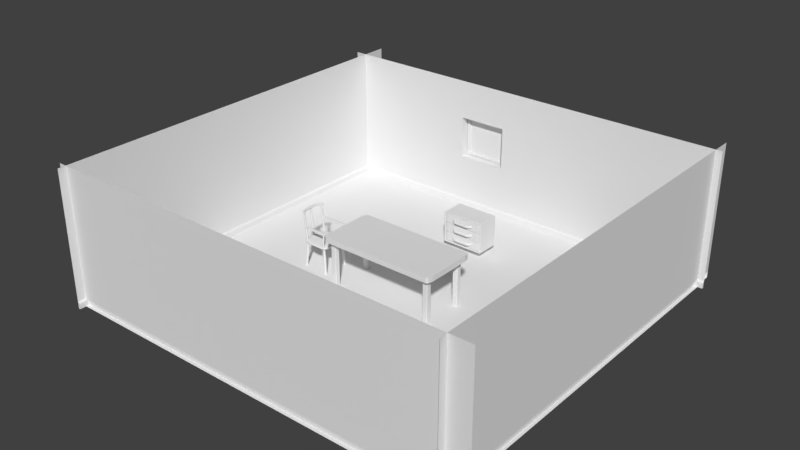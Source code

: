 # Source: TheRoom.blend  (saved by Blender 2.78.0; exported with 4.5.12 LTS)
import bpy
from mathutils import Matrix  # noqa: F401  (used for matrix-valued properties, if any)

bpy.ops.wm.read_factory_settings(use_empty=True)
scene = bpy.context.scene
scene.name = 'Scene'

# ---- collections
col_collection_1 = bpy.data.collections.new('Collection 1'); scene.collection.children.link(col_collection_1)
col_collection_10 = bpy.data.collections.new('Collection 10'); scene.collection.children.link(col_collection_10)

# ---- world
world_world = bpy.data.worlds.new('World'); scene.world = world_world
world_world.color = (0.05088, 0.05088, 0.05088)
world_world.use_sun_shadow = False
world_world.sun_shadow_jitter_overblur = 0.0
world_world.cycles.sampling_method = 'MANUAL'

# ---- meshes
me_cube_008 = bpy.data.meshes.new('Cube.008')
me_cube_008.from_pydata([(-2.389, 0.001136, -0.9838), (-2.389, 0.001136, 1.016), (2.389, 0.001135, -0.9838), (2.389, 0.001135, 1.016), (-2.389, 0.001136, -0.8859), (2.389, 0.001135, -0.8859), (-2.389, -0.006178, -0.8862), (-2.389, -0.02034, -0.9838), (2.389, -0.02034, -0.9838), (2.389, -0.00618, -0.8862), (-2.389, 0.001136, -0.9056), (-2.389, 0.001136, -0.9301), (-2.389, 0.001136, -0.9546), (2.389, 0.001135, -0.9056), (2.389, 0.001135, -0.9301), (2.389, 0.001135, -0.9546), (-2.389, -0.01545, -0.8947), (-2.389, -0.02034, -0.9089), (-2.389, -0.02034, -0.9546), (2.389, -0.01545, -0.8947), (2.389, -0.02034, -0.9089), (2.389, -0.02034, -0.9546)], [], [(4, 5, 3, 1), (12, 0, 7, 18), (16, 19, 9, 6), (13, 5, 9, 19), (0, 2, 8, 7), (5, 4, 6, 9), (2, 15, 21, 8), (15, 14, 20, 21), (14, 13, 19, 20), (7, 8, 21, 18), (18, 21, 20, 17), (17, 20, 19, 16), (4, 10, 16, 6), (10, 11, 17, 16), (11, 12, 18, 17)])
me_cube_008.use_remesh_preserve_volume = False
me_cube_008.use_remesh_preserve_attributes = False
me_cube_008.use_mirror_vertex_groups = False
me_cube_008.update()
me_cube_007 = bpy.data.meshes.new('Cube.007')
me_cube_007.from_pydata([(-1.047, 0.001141, -0.9833), (-1.047, 0.001141, 1.017), (1.0, 0.001141, -0.9833), (1.0, 0.001141, 1.017), (-1.047, 0.001141, -0.8853), (1.0, 0.001141, -0.8853), (-1.047, -0.006174, -0.8857), (-1.047, -0.02034, -0.9833), (1.0, -0.02034, -0.9833), (1.0, -0.006174, -0.8857), (-1.047, 0.001141, -0.9051), (-1.047, 0.001141, -0.9296), (-1.047, 0.001141, -0.9541), (1.0, 0.001141, -0.9051), (1.0, 0.001141, -0.9296), (1.0, 0.001141, -0.9541), (-1.047, -0.01544, -0.8942), (-1.047, -0.02034, -0.9084), (-1.047, -0.02034, -0.9541), (1.0, -0.01544, -0.8942), (1.0, -0.02034, -0.9084), (1.0, -0.02034, -0.9541)], [], [(4, 5, 3, 1), (12, 0, 7, 18), (16, 19, 9, 6), (13, 5, 9, 19), (0, 2, 8, 7), (5, 4, 6, 9), (2, 15, 21, 8), (15, 14, 20, 21), (14, 13, 19, 20), (7, 8, 21, 18), (18, 21, 20, 17), (17, 20, 19, 16), (4, 10, 16, 6), (10, 11, 17, 16), (11, 12, 18, 17)])
me_cube_007.use_remesh_preserve_volume = False
me_cube_007.use_remesh_preserve_attributes = False
me_cube_007.use_mirror_vertex_groups = False
me_cube_007.update()
me_cube_006 = bpy.data.meshes.new('Cube.006')
me_cube_006.from_pydata([(-2.123, 0.001137, -0.9837), (-2.123, 0.001137, 1.016), (2.123, 0.001136, -0.9837), (2.123, 0.001136, 1.016), (-2.123, 0.001137, -0.8858), (2.123, 0.001136, -0.8858), (-2.123, -0.006178, -0.8862), (-2.123, -0.02034, -0.9837), (2.123, -0.02034, -0.9837), (2.123, -0.006179, -0.8862), (-2.123, 0.001137, -0.9056), (-2.123, 0.001137, -0.9301), (-2.123, 0.001137, -0.9545), (2.123, 0.001136, -0.9056), (2.123, 0.001136, -0.9301), (2.123, 0.001136, -0.9545), (-2.123, -0.01545, -0.8947), (-2.123, -0.02034, -0.9089), (-2.123, -0.02034, -0.9545), (2.123, -0.01545, -0.8947), (2.123, -0.02034, -0.9089), (2.123, -0.02034, -0.9545)], [], [(4, 5, 3, 1), (12, 0, 7, 18), (16, 19, 9, 6), (13, 5, 9, 19), (0, 2, 8, 7), (5, 4, 6, 9), (2, 15, 21, 8), (15, 14, 20, 21), (14, 13, 19, 20), (7, 8, 21, 18), (18, 21, 20, 17), (17, 20, 19, 16), (4, 10, 16, 6), (10, 11, 17, 16), (11, 12, 18, 17)])
me_cube_006.use_remesh_preserve_volume = False
me_cube_006.use_remesh_preserve_attributes = False
me_cube_006.use_mirror_vertex_groups = False
me_cube_006.update()
me_cube_004 = bpy.data.meshes.new('Cube.004')
me_cube_004.from_pydata([(-1.799, -0.02637, -0.6457), (-1.799, -0.02637, 1.354), (2.33, -0.02637, -0.6457), (2.33, -0.02637, 1.354), (-1.799, -0.02637, -0.5478), (2.33, -0.02637, -0.5478), (-1.799, -0.03368, -0.5482), (-1.799, -0.04785, -0.6457), (2.33, -0.04785, -0.6457), (2.33, -0.03368, -0.5482), (-1.799, -0.02637, -0.5676), (-1.799, -0.02637, -0.592), (-1.799, -0.02637, -0.6165), (2.33, -0.02637, -0.5676), (2.33, -0.02637, -0.592), (2.33, -0.02637, -0.6165), (-1.799, -0.04295, -0.5566), (-1.799, -0.04785, -0.5709), (-1.799, -0.04785, -0.6165), (2.33, -0.04295, -0.5566), (2.33, -0.04785, -0.5709), (2.33, -0.04785, -0.6165), (-1.799, -0.02637, 0.7752), (-1.799, -0.02637, 0.1411), (2.33, -0.02637, 0.7752), (2.33, -0.02637, 0.1411), (0.08546, -0.02637, -0.6457), (-0.3993, -0.02637, -0.6457), (-0.3993, -0.02637, 1.354), (0.08546, -0.02637, 1.354), (0.08546, -0.02637, -0.5478), (-0.3993, -0.02637, -0.5478), (0.08546, -0.04785, -0.6457), (-0.3993, -0.04785, -0.6457), (0.08546, -0.03368, -0.5482), (-0.3993, -0.03368, -0.5482), (0.08546, -0.04785, -0.6165), (-0.3993, -0.04785, -0.6165), (0.08546, -0.04785, -0.5709), (-0.3993, -0.04785, -0.5709), (0.08546, -0.04295, -0.5566), (-0.3993, -0.04295, -0.5566), (0.08546, -0.02637, 0.1411), (-0.3993, -0.02637, 0.1411), (0.08546, -0.02637, 0.7752), (-0.3993, -0.02637, 0.7752), (0.08546, -0.02637, 0.1411), (-0.3993, -0.02637, 0.1411), (0.08546, -0.02637, 0.7752), (-0.3993, -0.02637, 0.7752), (0.08546, 0.09022, 0.1411), (-0.3993, 0.09022, 0.1411), (0.08546, 0.09022, 0.7752), (-0.3993, 0.09022, 0.7752), (0.0786, 0.09022, 0.1501), (-0.3924, 0.09022, 0.1501), (0.0786, 0.09022, 0.7662), (-0.3924, 0.09022, 0.7662), (0.0786, 0.07364, 0.1501), (-0.3924, 0.07364, 0.1501), (0.0786, 0.07364, 0.7662), (-0.3924, 0.07364, 0.7662), (0.04832, 0.07364, 0.1897), (-0.3621, 0.07364, 0.1897), (0.04832, 0.07364, 0.7266), (-0.3621, 0.07364, 0.7266), (0.04832, 0.09022, 0.1897), (-0.3621, 0.09022, 0.1897), (0.04832, 0.09022, 0.7266), (-0.3621, 0.09022, 0.7266)], [], [(44, 24, 3, 29), (12, 0, 7, 18), (40, 19, 9, 34), (13, 5, 9, 19), (26, 2, 8, 32), (31, 4, 6, 35), (2, 15, 21, 8), (15, 14, 20, 21), (14, 13, 19, 20), (32, 8, 21, 36), (36, 21, 20, 38), (38, 20, 19, 40), (4, 10, 16, 6), (10, 11, 17, 16), (11, 12, 18, 17), (30, 5, 25, 42), (42, 25, 24, 44), (23, 43, 45, 22), (43, 42, 46, 47), (4, 31, 43, 23), (31, 30, 42, 43), (17, 39, 41, 16), (39, 38, 40, 41), (18, 37, 39, 17), (37, 36, 38, 39), (7, 33, 37, 18), (33, 32, 36, 37), (5, 30, 34, 9), (30, 31, 35, 34), (0, 27, 33, 7), (27, 26, 32, 33), (16, 41, 35, 6), (41, 40, 34, 35), (22, 45, 28, 1), (45, 44, 29, 28), (48, 49, 53, 52), (45, 43, 47, 49), (42, 44, 48, 46), (44, 45, 49, 48), (53, 51, 55, 57), (49, 47, 51, 53), (47, 46, 50, 51), (46, 48, 52, 50), (54, 56, 60, 58), (51, 50, 54, 55), (50, 52, 56, 54), (52, 53, 57, 56), (61, 59, 63, 65), (56, 57, 61, 60), (57, 55, 59, 61), (55, 54, 58, 59), (65, 63, 67, 69), (59, 58, 62, 63), (58, 60, 64, 62), (60, 61, 65, 64), (67, 66, 68, 69), (63, 62, 66, 67), (62, 64, 68, 66), (64, 65, 69, 68)])
me_cube_004.use_remesh_preserve_volume = False
me_cube_004.use_remesh_preserve_attributes = False
me_cube_004.use_mirror_vertex_groups = False
me_cube_004.update()
me_cube_001 = bpy.data.meshes.new('Cube.001')
me_cube_001.from_pydata([(-1.141, -1.103, 0.0), (-1.141, 1.103, 0.0), (1.141, -1.103, 0.0), (1.141, 1.103, 0.0)], [], [(1, 0, 2, 3)])
me_cube_001.use_remesh_preserve_volume = False
me_cube_001.use_remesh_preserve_attributes = False
me_cube_001.use_mirror_vertex_groups = False
me_cube_001.update()
me_cylinder_008 = bpy.data.meshes.new('Cylinder.008')
me_cylinder_008.from_pydata([(-4.531, -9.588, -18.25), (-2.833, -8.509, 3.453), (-4.36, -9.605, -18.28), (-2.657, -8.525, 3.441), (-4.196, -9.656, -18.3), (-2.488, -8.576, 3.43), (-4.044, -9.738, -18.33), (-2.331, -8.659, 3.422), (-3.91, -9.848, -18.34), (-2.194, -8.77, 3.416), (-3.8, -9.982, -18.35), (-2.081, -8.906, 3.414), (-3.718, -10.13, -18.36), (-1.997, -9.062, 3.415), (-3.667, -10.3, -18.36), (-1.944, -9.231, 3.419), (-3.649, -10.47, -18.35), (-1.925, -9.407, 3.426), (-3.664, -10.65, -18.34), (-1.941, -9.583, 3.436), (-3.713, -10.81, -18.33), (-1.991, -9.752, 3.448), (-3.792, -10.97, -18.31), (-2.073, -9.908, 3.463), (-3.9, -11.1, -18.28), (-2.183, -10.05, 3.478), (-4.032, -11.21, -18.25), (-2.319, -10.16, 3.494), (-4.182, -11.29, -18.22), (-2.474, -10.24, 3.51), (-4.346, -11.34, -18.19), (-2.642, -10.29, 3.526), (-4.516, -11.36, -18.17), (-2.818, -10.31, 3.541), (-4.687, -11.34, -18.14), (-2.993, -10.3, 3.554), (-4.851, -11.29, -18.11), (-3.163, -10.25, 3.564), (-5.003, -11.21, -18.09), (-3.319, -10.16, 3.573), (-5.137, -11.1, -18.07), (-3.456, -10.05, 3.578), (-5.247, -10.97, -18.06), (-3.569, -9.915, 3.58), (-5.329, -10.81, -18.06), (-3.654, -9.76, 3.579), (-5.38, -10.65, -18.06), (-3.706, -9.591, 3.575), (-5.398, -10.47, -18.06), (-3.725, -9.415, 3.568), (-5.383, -10.3, -18.07), (-3.709, -9.239, 3.558), (-5.335, -10.14, -18.09), (-3.66, -9.069, 3.546), (-5.255, -9.982, -18.11), (-3.578, -8.913, 3.532), (-5.147, -9.848, -18.14), (-3.467, -8.776, 3.516), (-5.016, -9.738, -18.16), (-3.331, -8.663, 3.5), (-4.865, -9.656, -18.19), (-3.177, -8.579, 3.484), (-4.702, -9.605, -18.22), (-3.008, -8.527, 3.468), (-4.085, -9.191, -12.54), (-3.661, -8.852, -7.122), (-3.236, -8.696, -1.69), (-3.047, -8.714, -1.704), (-3.451, -8.871, -7.138), (-3.89, -9.21, -12.56), (-2.866, -8.768, -1.716), (-3.249, -8.932, -7.15), (-3.701, -9.266, -12.57), (-2.698, -8.857, -1.725), (-3.062, -9.03, -7.16), (-3.527, -9.358, -12.58), (-2.551, -8.976, -1.73), (-2.899, -9.164, -7.166), (-3.375, -9.482, -12.59), (-2.43, -9.122, -1.733), (-2.763, -9.326, -7.169), (-3.249, -9.633, -12.59), (-2.34, -9.289, -1.731), (-2.663, -9.512, -7.168), (-3.155, -9.806, -12.59), (-2.283, -9.47, -1.727), (-2.6, -9.714, -7.163), (-3.096, -9.994, -12.58), (-2.263, -9.658, -1.719), (-2.577, -9.923, -7.154), (-3.076, -10.19, -12.57), (-2.28, -9.847, -1.709), (-2.596, -10.13, -7.143), (-3.093, -10.39, -12.56), (-2.333, -10.03, -1.696), (-2.656, -10.34, -7.128), (-3.149, -10.57, -12.55), (-2.421, -10.2, -1.681), (-2.753, -10.52, -7.111), (-3.24, -10.75, -12.53), (-2.54, -10.34, -1.664), (-2.886, -10.69, -7.093), (-3.363, -10.9, -12.52), (-2.685, -10.46, -1.647), (-3.047, -10.82, -7.074), (-3.513, -11.03, -12.5), (-2.851, -10.55, -1.63), (-3.232, -10.92, -7.054), (-3.686, -11.12, -12.48), (-3.031, -10.61, -1.613), (-3.434, -10.98, -7.035), (-3.873, -11.18, -12.46), (-3.219, -10.63, -1.597), (-3.643, -11.01, -7.018), (-4.068, -11.2, -12.45), (-3.408, -10.61, -1.583), (-3.853, -10.99, -7.003), (-4.264, -11.18, -12.43), (-3.589, -10.56, -1.572), (-4.055, -10.93, -6.99), (-4.452, -11.12, -12.42), (-3.756, -10.47, -1.563), (-4.242, -10.83, -6.98), (-4.626, -11.03, -12.41), (-3.904, -10.35, -1.557), (-4.406, -10.69, -6.974), (-4.779, -10.91, -12.41), (-4.025, -10.2, -1.555), (-4.541, -10.53, -6.971), (-4.904, -10.76, -12.4), (-4.115, -10.04, -1.556), (-4.641, -10.34, -6.972), (-4.998, -10.58, -12.41), (-4.172, -9.855, -1.56), (-4.704, -10.14, -6.977), (-5.057, -10.39, -12.41), (-4.192, -9.667, -1.568), (-4.727, -9.933, -6.986), (-5.078, -10.2, -12.42), (-4.175, -9.478, -1.579), (-4.708, -9.723, -6.997), (-5.06, -10.0, -12.43), (-4.122, -9.297, -1.592), (-4.648, -9.521, -7.012), (-5.005, -9.815, -12.44), (-4.034, -9.129, -1.607), (-4.551, -9.334, -7.029), (-4.914, -9.641, -12.46), (-3.915, -8.982, -1.623), (-4.418, -9.171, -7.047), (-4.79, -9.488, -12.48), (-3.77, -8.862, -1.64), (-4.257, -9.036, -7.066), (-4.64, -9.363, -12.49), (-3.604, -8.772, -1.658), (-4.072, -8.936, -7.086), (-4.468, -9.269, -12.51), (-3.424, -8.716, -1.675), (-3.871, -8.873, -7.105), (-4.28, -9.211, -12.53)], [], [(66, 1, 3, 67), (67, 3, 5, 70), (70, 5, 7, 73), (73, 7, 9, 76), (76, 9, 11, 79), (79, 11, 13, 82), (82, 13, 15, 85), (85, 15, 17, 88), (88, 17, 19, 91), (91, 19, 21, 94), (94, 21, 23, 97), (97, 23, 25, 100), (100, 25, 27, 103), (103, 27, 29, 106), (106, 29, 31, 109), (109, 31, 33, 112), (112, 33, 35, 115), (115, 35, 37, 118), (118, 37, 39, 121), (121, 39, 41, 124), (124, 41, 43, 127), (127, 43, 45, 130), (130, 45, 47, 133), (133, 47, 49, 136), (136, 49, 51, 139), (139, 51, 53, 142), (142, 53, 55, 145), (145, 55, 57, 148), (148, 57, 59, 151), (151, 59, 61, 154), (3, 1, 63, 61, 59, 57, 55, 53, 51, 49, 47, 45, 43, 41, 39, 37, 35, 33, 31, 29, 27, 25, 23, 21, 19, 17, 15, 13, 11, 9, 7, 5), (154, 61, 63, 157), (157, 63, 1, 66), (0, 2, 4, 6, 8, 10, 12, 14, 16, 18, 20, 22, 24, 26, 28, 30, 32, 34, 36, 38, 40, 42, 44, 46, 48, 50, 52, 54, 56, 58, 60, 62), (62, 159, 64, 0), (159, 158, 65, 64), (158, 157, 66, 65), (60, 156, 159, 62), (156, 155, 158, 159), (155, 154, 157, 158), (58, 153, 156, 60), (153, 152, 155, 156), (152, 151, 154, 155), (56, 150, 153, 58), (150, 149, 152, 153), (149, 148, 151, 152), (54, 147, 150, 56), (147, 146, 149, 150), (146, 145, 148, 149), (52, 144, 147, 54), (144, 143, 146, 147), (143, 142, 145, 146), (50, 141, 144, 52), (141, 140, 143, 144), (140, 139, 142, 143), (48, 138, 141, 50), (138, 137, 140, 141), (137, 136, 139, 140), (46, 135, 138, 48), (135, 134, 137, 138), (134, 133, 136, 137), (44, 132, 135, 46), (132, 131, 134, 135), (131, 130, 133, 134), (42, 129, 132, 44), (129, 128, 131, 132), (128, 127, 130, 131), (40, 126, 129, 42), (126, 125, 128, 129), (125, 124, 127, 128), (38, 123, 126, 40), (123, 122, 125, 126), (122, 121, 124, 125), (36, 120, 123, 38), (120, 119, 122, 123), (119, 118, 121, 122), (34, 117, 120, 36), (117, 116, 119, 120), (116, 115, 118, 119), (32, 114, 117, 34), (114, 113, 116, 117), (113, 112, 115, 116), (30, 111, 114, 32), (111, 110, 113, 114), (110, 109, 112, 113), (28, 108, 111, 30), (108, 107, 110, 111), (107, 106, 109, 110), (26, 105, 108, 28), (105, 104, 107, 108), (104, 103, 106, 107), (24, 102, 105, 26), (102, 101, 104, 105), (101, 100, 103, 104), (22, 99, 102, 24), (99, 98, 101, 102), (98, 97, 100, 101), (20, 96, 99, 22), (96, 95, 98, 99), (95, 94, 97, 98), (18, 93, 96, 20), (93, 92, 95, 96), (92, 91, 94, 95), (16, 90, 93, 18), (90, 89, 92, 93), (89, 88, 91, 92), (14, 87, 90, 16), (87, 86, 89, 90), (86, 85, 88, 89), (12, 84, 87, 14), (84, 83, 86, 87), (83, 82, 85, 86), (10, 81, 84, 12), (81, 80, 83, 84), (80, 79, 82, 83), (8, 78, 81, 10), (78, 77, 80, 81), (77, 76, 79, 80), (6, 75, 78, 8), (75, 74, 77, 78), (74, 73, 76, 77), (4, 72, 75, 6), (72, 71, 74, 75), (71, 70, 73, 74), (2, 69, 72, 4), (69, 68, 71, 72), (68, 67, 70, 71), (0, 64, 69, 2), (64, 65, 68, 69), (65, 66, 67, 68)])
me_cylinder_008.use_remesh_preserve_volume = False
me_cylinder_008.use_remesh_preserve_attributes = False
me_cylinder_008.use_mirror_vertex_groups = False
me_cylinder_008.update()
me_cylinder_007 = bpy.data.meshes.new('Cylinder.007')
me_cylinder_007.from_pydata([(-5.229, -7.907, -18.26), (-3.527, -6.842, 3.444), (-5.056, -7.924, -18.26), (-3.351, -6.86, 3.431), (-4.89, -7.974, -18.26), (-3.182, -6.912, 3.42), (-4.737, -8.056, -18.25), (-3.027, -6.996, 3.412), (-4.602, -8.166, -18.24), (-2.89, -7.109, 3.407), (-4.492, -8.3, -18.24), (-2.778, -7.246, 3.404), (-4.41, -8.453, -18.23), (-2.695, -7.402, 3.405), (-4.36, -8.619, -18.22), (-2.644, -7.571, 3.41), (-4.343, -8.792, -18.21), (-2.627, -7.747, 3.417), (-4.36, -8.965, -18.2), (-2.644, -7.923, 3.427), (-4.41, -9.131, -18.2), (-2.695, -8.092, 3.439), (-4.492, -9.284, -18.19), (-2.778, -8.248, 3.453), (-4.602, -9.419, -18.18), (-2.89, -8.384, 3.468), (-4.737, -9.529, -18.18), (-3.027, -8.495, 3.484), (-4.89, -9.611, -18.18), (-3.182, -8.578, 3.501), (-5.056, -9.661, -18.18), (-3.351, -8.629, 3.516), (-5.229, -9.678, -18.18), (-3.527, -8.646, 3.531), (-5.402, -9.661, -18.18), (-3.702, -8.628, 3.544), (-5.569, -9.611, -18.18), (-3.871, -8.576, 3.554), (-5.722, -9.529, -18.19), (-4.027, -8.492, 3.563), (-5.857, -9.419, -18.19), (-4.163, -8.379, 3.568), (-5.967, -9.285, -18.2), (-4.275, -8.242, 3.57), (-6.049, -9.132, -18.21), (-4.358, -8.086, 3.569), (-6.099, -8.966, -18.22), (-4.409, -7.916, 3.565), (-6.116, -8.793, -18.22), (-4.427, -7.74, 3.558), (-6.099, -8.62, -18.23), (-4.409, -7.565, 3.548), (-6.049, -8.454, -18.24), (-4.358, -7.396, 3.536), (-5.967, -8.301, -18.25), (-4.275, -7.24, 3.522), (-5.857, -8.166, -18.25), (-4.163, -7.104, 3.506), (-5.722, -8.056, -18.26), (-4.027, -6.992, 3.49), (-5.569, -7.974, -18.26), (-3.871, -6.909, 3.474), (-5.402, -7.924, -18.26), (-3.702, -6.859, 3.458), (-4.781, -7.513, -12.55), (-4.356, -7.178, -7.132), (-3.93, -7.026, -1.7), (-3.742, -7.045, -1.714), (-4.146, -7.199, -7.147), (-4.586, -7.533, -12.57), (-3.561, -7.101, -1.726), (-3.944, -7.261, -7.16), (-4.398, -7.591, -12.58), (-3.394, -7.191, -1.734), (-3.759, -7.361, -7.17), (-4.225, -7.685, -12.59), (-3.248, -7.312, -1.74), (-3.596, -7.496, -7.176), (-4.073, -7.81, -12.6), (-3.128, -7.458, -1.742), (-3.462, -7.659, -7.179), (-3.949, -7.962, -12.6), (-3.039, -7.626, -1.741), (-3.363, -7.846, -7.178), (-3.856, -8.136, -12.6), (-2.984, -7.807, -1.737), (-3.302, -8.048, -7.173), (-3.799, -8.325, -12.59), (-2.965, -7.996, -1.729), (-3.281, -8.258, -7.164), (-3.78, -8.52, -12.58), (-2.984, -8.184, -1.719), (-3.302, -8.468, -7.152), (-3.799, -8.716, -12.57), (-3.039, -8.365, -1.705), (-3.363, -8.67, -7.138), (-3.856, -8.904, -12.56), (-3.128, -8.532, -1.69), (-3.462, -8.856, -7.121), (-3.949, -9.077, -12.54), (-3.248, -8.678, -1.674), (-3.596, -9.019, -7.103), (-4.073, -9.228, -12.53), (-3.394, -8.798, -1.657), (-3.759, -9.152, -7.084), (-4.225, -9.353, -12.51), (-3.561, -8.886, -1.639), (-3.944, -9.251, -7.064), (-4.398, -9.445, -12.49), (-3.742, -8.941, -1.623), (-4.146, -9.311, -7.045), (-4.586, -9.501, -12.47), (-3.93, -8.958, -1.607), (-4.356, -9.331, -7.028), (-4.781, -9.52, -12.46), (-4.118, -8.939, -1.593), (-4.565, -9.31, -7.013), (-4.977, -9.499, -12.44), (-4.299, -8.883, -1.582), (-4.767, -9.248, -7.0), (-5.164, -9.442, -12.43), (-4.466, -8.794, -1.573), (-4.953, -9.147, -6.99), (-5.338, -9.348, -12.42), (-4.612, -8.673, -1.567), (-5.116, -9.013, -6.984), (-5.489, -9.223, -12.42), (-4.732, -8.526, -1.565), (-5.249, -8.849, -6.981), (-5.614, -9.071, -12.41), (-4.821, -8.359, -1.566), (-5.349, -8.663, -6.982), (-5.706, -8.897, -12.42), (-4.876, -8.177, -1.57), (-5.41, -8.46, -6.987), (-5.763, -8.708, -12.42), (-4.894, -7.989, -1.578), (-5.43, -8.25, -6.996), (-5.782, -8.513, -12.43), (-4.876, -7.8, -1.589), (-5.41, -8.04, -7.008), (-5.763, -8.317, -12.44), (-4.821, -7.619, -1.602), (-5.349, -7.839, -7.022), (-5.706, -8.129, -12.45), (-4.732, -7.452, -1.617), (-5.249, -7.653, -7.039), (-5.614, -7.956, -12.47), (-4.612, -7.306, -1.633), (-5.116, -7.49, -7.057), (-5.489, -7.805, -12.49), (-4.466, -7.187, -1.65), (-4.953, -7.357, -7.077), (-5.338, -7.68, -12.5), (-4.299, -7.098, -1.668), (-4.767, -7.258, -7.096), (-5.164, -7.588, -12.52), (-4.118, -7.044, -1.685), (-4.565, -7.197, -7.115), (-4.977, -7.532, -12.54)], [], [(66, 1, 3, 67), (67, 3, 5, 70), (70, 5, 7, 73), (73, 7, 9, 76), (76, 9, 11, 79), (79, 11, 13, 82), (82, 13, 15, 85), (85, 15, 17, 88), (88, 17, 19, 91), (91, 19, 21, 94), (94, 21, 23, 97), (97, 23, 25, 100), (100, 25, 27, 103), (103, 27, 29, 106), (106, 29, 31, 109), (109, 31, 33, 112), (112, 33, 35, 115), (115, 35, 37, 118), (118, 37, 39, 121), (121, 39, 41, 124), (124, 41, 43, 127), (127, 43, 45, 130), (130, 45, 47, 133), (133, 47, 49, 136), (136, 49, 51, 139), (139, 51, 53, 142), (142, 53, 55, 145), (145, 55, 57, 148), (148, 57, 59, 151), (151, 59, 61, 154), (3, 1, 63, 61, 59, 57, 55, 53, 51, 49, 47, 45, 43, 41, 39, 37, 35, 33, 31, 29, 27, 25, 23, 21, 19, 17, 15, 13, 11, 9, 7, 5), (154, 61, 63, 157), (157, 63, 1, 66), (0, 2, 4, 6, 8, 10, 12, 14, 16, 18, 20, 22, 24, 26, 28, 30, 32, 34, 36, 38, 40, 42, 44, 46, 48, 50, 52, 54, 56, 58, 60, 62), (62, 159, 64, 0), (159, 158, 65, 64), (158, 157, 66, 65), (60, 156, 159, 62), (156, 155, 158, 159), (155, 154, 157, 158), (58, 153, 156, 60), (153, 152, 155, 156), (152, 151, 154, 155), (56, 150, 153, 58), (150, 149, 152, 153), (149, 148, 151, 152), (54, 147, 150, 56), (147, 146, 149, 150), (146, 145, 148, 149), (52, 144, 147, 54), (144, 143, 146, 147), (143, 142, 145, 146), (50, 141, 144, 52), (141, 140, 143, 144), (140, 139, 142, 143), (48, 138, 141, 50), (138, 137, 140, 141), (137, 136, 139, 140), (46, 135, 138, 48), (135, 134, 137, 138), (134, 133, 136, 137), (44, 132, 135, 46), (132, 131, 134, 135), (131, 130, 133, 134), (42, 129, 132, 44), (129, 128, 131, 132), (128, 127, 130, 131), (40, 126, 129, 42), (126, 125, 128, 129), (125, 124, 127, 128), (38, 123, 126, 40), (123, 122, 125, 126), (122, 121, 124, 125), (36, 120, 123, 38), (120, 119, 122, 123), (119, 118, 121, 122), (34, 117, 120, 36), (117, 116, 119, 120), (116, 115, 118, 119), (32, 114, 117, 34), (114, 113, 116, 117), (113, 112, 115, 116), (30, 111, 114, 32), (111, 110, 113, 114), (110, 109, 112, 113), (28, 108, 111, 30), (108, 107, 110, 111), (107, 106, 109, 110), (26, 105, 108, 28), (105, 104, 107, 108), (104, 103, 106, 107), (24, 102, 105, 26), (102, 101, 104, 105), (101, 100, 103, 104), (22, 99, 102, 24), (99, 98, 101, 102), (98, 97, 100, 101), (20, 96, 99, 22), (96, 95, 98, 99), (95, 94, 97, 98), (18, 93, 96, 20), (93, 92, 95, 96), (92, 91, 94, 95), (16, 90, 93, 18), (90, 89, 92, 93), (89, 88, 91, 92), (14, 87, 90, 16), (87, 86, 89, 90), (86, 85, 88, 89), (12, 84, 87, 14), (84, 83, 86, 87), (83, 82, 85, 86), (10, 81, 84, 12), (81, 80, 83, 84), (80, 79, 82, 83), (8, 78, 81, 10), (78, 77, 80, 81), (77, 76, 79, 80), (6, 75, 78, 8), (75, 74, 77, 78), (74, 73, 76, 77), (4, 72, 75, 6), (72, 71, 74, 75), (71, 70, 73, 74), (2, 69, 72, 4), (69, 68, 71, 72), (68, 67, 70, 71), (0, 64, 69, 2), (64, 65, 68, 69), (65, 66, 67, 68)])
me_cylinder_007.use_remesh_preserve_volume = False
me_cylinder_007.use_remesh_preserve_attributes = False
me_cylinder_007.use_mirror_vertex_groups = False
me_cylinder_007.update()
me_cube_015 = bpy.data.meshes.new('Cube.015')
me_cube_015.from_pydata([(1.667, -9.508, -1.0), (1.667, -9.508, 1.0), (1.325, 9.566, -1.0), (1.325, 9.566, 1.0), (2.4, -7.647, -1.0), (2.4, -7.647, 1.0), (2.469, 7.925, -1.0), (2.469, 7.925, 1.0), (-1.046, 7.26, -1.0), (-2.109, 2.717, -1.0), (-2.109, -2.98e-08, -1.0), (-2.109, -2.345, -1.0), (-1.249, -7.091, -1.0), (-1.249, -7.091, 1.0), (-2.109, -2.345, 1.0), (-2.109, 2.98e-08, 1.0), (-2.109, 2.717, 1.0), (-1.046, 7.26, 1.0), (0.3562, -5.899, -1.0), (-0.1095, -2.345, -1.0), (-0.1095, 2.98e-08, -1.0), (-0.1095, 2.717, -1.0), (0.5587, 6.066, -1.0), (0.5587, 6.066, 1.0), (-0.1095, 2.717, 1.0), (-0.1095, -2.98e-08, 1.0), (-0.1095, -2.345, 1.0), (0.3562, -5.899, 1.0)], [], [(8, 17, 3, 2), (2, 3, 7, 6), (18, 27, 5, 4), (4, 5, 1, 0), (12, 18, 4, 0), (27, 13, 1, 5), (7, 3, 17, 23), (23, 17, 16, 24), (24, 16, 15, 25), (25, 15, 14, 26), (26, 14, 13, 27), (2, 6, 22, 8), (8, 22, 21, 9), (9, 21, 20, 10), (10, 20, 19, 11), (11, 19, 18, 12), (6, 7, 23, 22), (22, 23, 24, 21), (21, 24, 25, 20), (20, 25, 26, 19), (19, 26, 27, 18), (0, 1, 13, 12), (12, 13, 14, 11), (11, 14, 15, 10), (10, 15, 16, 9), (9, 16, 17, 8)])
_k = {(0, 1): 0.34902, (2, 3): 0.34902, (2, 6): 0.34902, (3, 7): 0.34902, (6, 7): 0.34902, (4, 5): 0.34902, (0, 4): 0.34902, (1, 5): 0.34902}
me_cube_015.attributes.new('crease_edge', 'FLOAT', 'EDGE').data.foreach_set('value', [_k.get((min(e.vertices), max(e.vertices)), 0.0) for e in me_cube_015.edges])
me_cube_015.use_remesh_preserve_volume = False
me_cube_015.use_remesh_preserve_attributes = False
me_cube_015.use_mirror_vertex_groups = False
me_cube_015.update()
me_cube_014 = bpy.data.meshes.new('Cube.014')
me_cube_014.from_pydata([(-16.89, -14.37, -1.0), (-16.89, -14.37, 1.0), (-14.92, -11.21, -1.0), (-14.92, -11.21, 1.0), (14.78, -16.3, -1.0), (14.78, -16.3, 1.0), (14.78, -12.58, -1.0), (14.78, -12.58, 1.0), (10.9, -12.58, -1.0), (4.207, -12.58, -1.0), (-3.21, -12.6, -1.0), (-3.21, -12.6, 1.0), (4.207, -12.58, 1.0), (10.9, -12.58, 1.0), (-3.816, -16.28, -1.0), (4.207, -16.3, -1.0), (10.9, -16.3, -1.0), (10.9, -16.3, 1.0), (4.207, -16.3, 1.0), (-3.816, -16.28, 1.0)], [], [(0, 1, 3, 2), (8, 13, 7, 6), (6, 7, 5, 4), (14, 19, 1, 0), (8, 6, 4, 16), (11, 3, 1, 19), (7, 13, 17, 5), (13, 12, 18, 17), (12, 11, 19, 18), (2, 10, 14, 0), (10, 9, 15, 14), (9, 8, 16, 15), (4, 5, 17, 16), (16, 17, 18, 15), (15, 18, 19, 14), (2, 3, 11, 10), (10, 11, 12, 9), (9, 12, 13, 8)])
_k = {(6, 7): 0.32941, (4, 6): 0.32941, (5, 7): 0.32941, (4, 5): 0.32941}
me_cube_014.attributes.new('crease_edge', 'FLOAT', 'EDGE').data.foreach_set('value', [_k.get((min(e.vertices), max(e.vertices)), 0.0) for e in me_cube_014.edges])
me_cube_014.use_remesh_preserve_volume = False
me_cube_014.use_remesh_preserve_attributes = False
me_cube_014.use_mirror_vertex_groups = False
me_cube_014.update()
me_cylinder_006 = bpy.data.meshes.new('Cylinder.006')
me_cylinder_006.from_pydata([(4.536, -14.97, -1.322), (4.433, -14.87, 0.2976), (4.661, -14.99, -1.322), (4.579, -14.88, 0.2976), (4.782, -15.02, -1.322), (4.719, -14.93, 0.2976), (4.894, -15.08, -1.322), (4.848, -15.0, 0.2976), (4.991, -15.16, -1.322), (4.962, -15.09, 0.2976), (5.071, -15.26, -1.322), (5.055, -15.2, 0.2976), (5.131, -15.37, -1.322), (5.124, -15.33, 0.2976), (5.168, -15.49, -1.322), (5.167, -15.47, 0.2976), (5.18, -15.62, -1.322), (5.181, -15.62, 0.2976), (5.168, -15.74, -1.322), (5.167, -15.76, 0.2976), (5.131, -15.86, -1.322), (5.124, -15.9, 0.2976), (5.071, -15.98, -1.322), (5.055, -16.03, 0.2976), (4.991, -16.07, -1.322), (4.962, -16.15, 0.2976), (4.894, -16.15, -1.322), (4.848, -16.24, 0.2976), (4.782, -16.21, -1.322), (4.719, -16.31, 0.2976), (4.661, -16.25, -1.322), (4.579, -16.35, 0.2976), (4.536, -16.26, -1.322), (4.433, -16.37, 0.2976), (4.41, -16.25, -1.322), (4.287, -16.35, 0.2976), (4.289, -16.21, -1.322), (4.146, -16.31, 0.2976), (4.178, -16.15, -1.322), (4.017, -16.24, 0.2976), (4.08, -16.07, -1.322), (3.904, -16.15, 0.2976), (4.0, -15.98, -1.322), (3.811, -16.03, 0.2976), (3.94, -15.86, -1.322), (3.741, -15.9, 0.2976), (3.904, -15.74, -1.322), (3.699, -15.76, 0.2976), (3.891, -15.62, -1.322), (3.684, -15.62, 0.2976), (3.904, -15.49, -1.322), (3.699, -15.47, 0.2976), (3.94, -15.37, -1.322), (3.741, -15.33, 0.2976), (4.0, -15.26, -1.322), (3.811, -15.2, 0.2976), (4.08, -15.16, -1.322), (3.904, -15.09, 0.2976), (4.178, -15.08, -1.322), (4.017, -15.0, 0.2976), (4.289, -15.02, -1.322), (4.146, -14.93, 0.2976), (4.41, -14.99, -1.322), (4.287, -14.88, 0.2976), (4.536, -14.73, -0.8222), (4.493, -14.62, -0.4778), (4.433, -14.7, -0.2024), (4.613, -14.71, -0.2024), (4.688, -14.64, -0.4778), (4.709, -14.75, -0.8222), (4.786, -14.77, -0.2024), (4.875, -14.69, -0.4778), (4.876, -14.8, -0.8222), (4.945, -14.85, -0.2024), (5.048, -14.79, -0.4778), (5.03, -14.88, -0.8222), (5.085, -14.97, -0.2024), (5.2, -14.91, -0.4778), (5.164, -14.99, -0.8222), (5.199, -15.11, -0.2024), (5.324, -15.06, -0.4778), (5.275, -15.12, -0.8222), (5.285, -15.26, -0.2024), (5.416, -15.23, -0.4778), (5.357, -15.28, -0.8222), (5.337, -15.44, -0.2024), (5.473, -15.42, -0.4778), (5.408, -15.44, -0.8222), (5.355, -15.62, -0.2024), (5.493, -15.62, -0.4778), (5.425, -15.62, -0.8222), (5.337, -15.8, -0.2024), (5.473, -15.81, -0.4778), (5.408, -15.79, -0.8222), (5.285, -15.97, -0.2024), (5.416, -16.0, -0.4778), (5.357, -15.96, -0.8222), (5.199, -16.13, -0.2024), (5.324, -16.17, -0.4778), (5.275, -16.11, -0.8222), (5.085, -16.27, -0.2024), (5.2, -16.32, -0.4778), (5.164, -16.25, -0.8222), (4.945, -16.38, -0.2024), (5.048, -16.45, -0.4778), (5.03, -16.36, -0.8222), (4.786, -16.47, -0.2024), (4.875, -16.54, -0.4778), (4.876, -16.44, -0.8222), (4.613, -16.52, -0.2024), (4.688, -16.6, -0.4778), (4.709, -16.49, -0.8222), (4.433, -16.54, -0.2024), (4.493, -16.62, -0.4778), (4.536, -16.51, -0.8222), (4.253, -16.52, -0.2024), (4.298, -16.6, -0.4778), (4.362, -16.49, -0.8222), (4.08, -16.47, -0.2024), (4.11, -16.54, -0.4778), (4.195, -16.44, -0.8222), (3.92, -16.38, -0.2024), (3.937, -16.45, -0.4778), (4.042, -16.36, -0.8222), (3.781, -16.27, -0.2024), (3.785, -16.32, -0.4778), (3.907, -16.25, -0.8222), (3.666, -16.13, -0.2024), (3.661, -16.17, -0.4778), (3.796, -16.11, -0.8222), (3.581, -15.97, -0.2024), (3.569, -16.0, -0.4778), (3.714, -15.96, -0.8222), (3.528, -15.8, -0.2024), (3.512, -15.81, -0.4778), (3.664, -15.79, -0.8222), (3.511, -15.62, -0.2024), (3.493, -15.62, -0.4778), (3.646, -15.62, -0.8222), (3.528, -15.44, -0.2024), (3.512, -15.42, -0.4778), (3.664, -15.44, -0.8222), (3.581, -15.26, -0.2024), (3.569, -15.23, -0.4778), (3.714, -15.28, -0.8222), (3.666, -15.11, -0.2024), (3.661, -15.06, -0.4778), (3.796, -15.12, -0.8222), (3.781, -14.97, -0.2024), (3.786, -14.91, -0.4778), (3.907, -14.99, -0.8222), (3.92, -14.85, -0.2024), (3.937, -14.79, -0.4778), (4.042, -14.88, -0.8222), (4.08, -14.77, -0.2024), (4.11, -14.69, -0.4778), (4.195, -14.8, -0.8222), (4.253, -14.71, -0.2024), (4.298, -14.64, -0.4778), (4.362, -14.75, -0.8222)], [], [(66, 1, 3, 67), (67, 3, 5, 70), (70, 5, 7, 73), (73, 7, 9, 76), (76, 9, 11, 79), (79, 11, 13, 82), (82, 13, 15, 85), (85, 15, 17, 88), (88, 17, 19, 91), (91, 19, 21, 94), (94, 21, 23, 97), (97, 23, 25, 100), (100, 25, 27, 103), (103, 27, 29, 106), (106, 29, 31, 109), (109, 31, 33, 112), (112, 33, 35, 115), (115, 35, 37, 118), (118, 37, 39, 121), (121, 39, 41, 124), (124, 41, 43, 127), (127, 43, 45, 130), (130, 45, 47, 133), (133, 47, 49, 136), (136, 49, 51, 139), (139, 51, 53, 142), (142, 53, 55, 145), (145, 55, 57, 148), (148, 57, 59, 151), (151, 59, 61, 154), (3, 1, 63, 61, 59, 57, 55, 53, 51, 49, 47, 45, 43, 41, 39, 37, 35, 33, 31, 29, 27, 25, 23, 21, 19, 17, 15, 13, 11, 9, 7, 5), (154, 61, 63, 157), (157, 63, 1, 66), (0, 2, 4, 6, 8, 10, 12, 14, 16, 18, 20, 22, 24, 26, 28, 30, 32, 34, 36, 38, 40, 42, 44, 46, 48, 50, 52, 54, 56, 58, 60, 62), (62, 159, 64, 0), (159, 158, 65, 64), (158, 157, 66, 65), (60, 156, 159, 62), (156, 155, 158, 159), (155, 154, 157, 158), (58, 153, 156, 60), (153, 152, 155, 156), (152, 151, 154, 155), (56, 150, 153, 58), (150, 149, 152, 153), (149, 148, 151, 152), (54, 147, 150, 56), (147, 146, 149, 150), (146, 145, 148, 149), (52, 144, 147, 54), (144, 143, 146, 147), (143, 142, 145, 146), (50, 141, 144, 52), (141, 140, 143, 144), (140, 139, 142, 143), (48, 138, 141, 50), (138, 137, 140, 141), (137, 136, 139, 140), (46, 135, 138, 48), (135, 134, 137, 138), (134, 133, 136, 137), (44, 132, 135, 46), (132, 131, 134, 135), (131, 130, 133, 134), (42, 129, 132, 44), (129, 128, 131, 132), (128, 127, 130, 131), (40, 126, 129, 42), (126, 125, 128, 129), (125, 124, 127, 128), (38, 123, 126, 40), (123, 122, 125, 126), (122, 121, 124, 125), (36, 120, 123, 38), (120, 119, 122, 123), (119, 118, 121, 122), (34, 117, 120, 36), (117, 116, 119, 120), (116, 115, 118, 119), (32, 114, 117, 34), (114, 113, 116, 117), (113, 112, 115, 116), (30, 111, 114, 32), (111, 110, 113, 114), (110, 109, 112, 113), (28, 108, 111, 30), (108, 107, 110, 111), (107, 106, 109, 110), (26, 105, 108, 28), (105, 104, 107, 108), (104, 103, 106, 107), (24, 102, 105, 26), (102, 101, 104, 105), (101, 100, 103, 104), (22, 99, 102, 24), (99, 98, 101, 102), (98, 97, 100, 101), (20, 96, 99, 22), (96, 95, 98, 99), (95, 94, 97, 98), (18, 93, 96, 20), (93, 92, 95, 96), (92, 91, 94, 95), (16, 90, 93, 18), (90, 89, 92, 93), (89, 88, 91, 92), (14, 87, 90, 16), (87, 86, 89, 90), (86, 85, 88, 89), (12, 84, 87, 14), (84, 83, 86, 87), (83, 82, 85, 86), (10, 81, 84, 12), (81, 80, 83, 84), (80, 79, 82, 83), (8, 78, 81, 10), (78, 77, 80, 81), (77, 76, 79, 80), (6, 75, 78, 8), (75, 74, 77, 78), (74, 73, 76, 77), (4, 72, 75, 6), (72, 71, 74, 75), (71, 70, 73, 74), (2, 69, 72, 4), (69, 68, 71, 72), (68, 67, 70, 71), (0, 64, 69, 2), (64, 65, 68, 69), (65, 66, 67, 68)])
me_cylinder_006.use_remesh_preserve_volume = False
me_cylinder_006.use_remesh_preserve_attributes = False
me_cylinder_006.use_mirror_vertex_groups = False
me_cylinder_006.update()
me_cylinder_005 = bpy.data.meshes.new('Cylinder.005')
me_cylinder_005.from_pydata([(4.536, -14.97, -1.322), (4.433, -14.87, 0.2976), (4.661, -14.99, -1.322), (4.579, -14.88, 0.2976), (4.782, -15.02, -1.322), (4.719, -14.93, 0.2976), (4.894, -15.08, -1.322), (4.848, -15.0, 0.2976), (4.991, -15.16, -1.322), (4.962, -15.09, 0.2976), (5.071, -15.26, -1.322), (5.055, -15.2, 0.2976), (5.131, -15.37, -1.322), (5.124, -15.33, 0.2976), (5.168, -15.49, -1.322), (5.167, -15.47, 0.2976), (5.18, -15.62, -1.322), (5.181, -15.62, 0.2976), (5.168, -15.74, -1.322), (5.167, -15.76, 0.2976), (5.131, -15.86, -1.322), (5.124, -15.9, 0.2976), (5.071, -15.98, -1.322), (5.055, -16.03, 0.2976), (4.991, -16.07, -1.322), (4.962, -16.15, 0.2976), (4.894, -16.15, -1.322), (4.848, -16.24, 0.2976), (4.782, -16.21, -1.322), (4.719, -16.31, 0.2976), (4.661, -16.25, -1.322), (4.579, -16.35, 0.2976), (4.536, -16.26, -1.322), (4.433, -16.37, 0.2976), (4.41, -16.25, -1.322), (4.287, -16.35, 0.2976), (4.289, -16.21, -1.322), (4.146, -16.31, 0.2976), (4.178, -16.15, -1.322), (4.017, -16.24, 0.2976), (4.08, -16.07, -1.322), (3.904, -16.15, 0.2976), (4.0, -15.98, -1.322), (3.811, -16.03, 0.2976), (3.94, -15.86, -1.322), (3.741, -15.9, 0.2976), (3.904, -15.74, -1.322), (3.699, -15.76, 0.2976), (3.891, -15.62, -1.322), (3.684, -15.62, 0.2976), (3.904, -15.49, -1.322), (3.699, -15.47, 0.2976), (3.94, -15.37, -1.322), (3.741, -15.33, 0.2976), (4.0, -15.26, -1.322), (3.811, -15.2, 0.2976), (4.08, -15.16, -1.322), (3.904, -15.09, 0.2976), (4.178, -15.08, -1.322), (4.017, -15.0, 0.2976), (4.289, -15.02, -1.322), (4.146, -14.93, 0.2976), (4.41, -14.99, -1.322), (4.287, -14.88, 0.2976), (4.536, -14.73, -0.8222), (4.493, -14.62, -0.4778), (4.433, -14.7, -0.2024), (4.613, -14.71, -0.2024), (4.688, -14.64, -0.4778), (4.709, -14.75, -0.8222), (4.786, -14.77, -0.2024), (4.875, -14.69, -0.4778), (4.876, -14.8, -0.8222), (4.945, -14.85, -0.2024), (5.048, -14.79, -0.4778), (5.03, -14.88, -0.8222), (5.085, -14.97, -0.2024), (5.2, -14.91, -0.4778), (5.164, -14.99, -0.8222), (5.199, -15.11, -0.2024), (5.324, -15.06, -0.4778), (5.275, -15.12, -0.8222), (5.285, -15.26, -0.2024), (5.416, -15.23, -0.4778), (5.357, -15.28, -0.8222), (5.337, -15.44, -0.2024), (5.473, -15.42, -0.4778), (5.408, -15.44, -0.8222), (5.355, -15.62, -0.2024), (5.493, -15.62, -0.4778), (5.425, -15.62, -0.8222), (5.337, -15.8, -0.2024), (5.473, -15.81, -0.4778), (5.408, -15.79, -0.8222), (5.285, -15.97, -0.2024), (5.416, -16.0, -0.4778), (5.357, -15.96, -0.8222), (5.199, -16.13, -0.2024), (5.324, -16.17, -0.4778), (5.275, -16.11, -0.8222), (5.085, -16.27, -0.2024), (5.2, -16.32, -0.4778), (5.164, -16.25, -0.8222), (4.945, -16.38, -0.2024), (5.048, -16.45, -0.4778), (5.03, -16.36, -0.8222), (4.786, -16.47, -0.2024), (4.875, -16.54, -0.4778), (4.876, -16.44, -0.8222), (4.613, -16.52, -0.2024), (4.688, -16.6, -0.4778), (4.709, -16.49, -0.8222), (4.433, -16.54, -0.2024), (4.493, -16.62, -0.4778), (4.536, -16.51, -0.8222), (4.253, -16.52, -0.2024), (4.298, -16.6, -0.4778), (4.362, -16.49, -0.8222), (4.08, -16.47, -0.2024), (4.11, -16.54, -0.4778), (4.195, -16.44, -0.8222), (3.92, -16.38, -0.2024), (3.937, -16.45, -0.4778), (4.042, -16.36, -0.8222), (3.781, -16.27, -0.2024), (3.785, -16.32, -0.4778), (3.907, -16.25, -0.8222), (3.666, -16.13, -0.2024), (3.661, -16.17, -0.4778), (3.796, -16.11, -0.8222), (3.581, -15.97, -0.2024), (3.569, -16.0, -0.4778), (3.714, -15.96, -0.8222), (3.528, -15.8, -0.2024), (3.512, -15.81, -0.4778), (3.664, -15.79, -0.8222), (3.511, -15.62, -0.2024), (3.493, -15.62, -0.4778), (3.646, -15.62, -0.8222), (3.528, -15.44, -0.2024), (3.512, -15.42, -0.4778), (3.664, -15.44, -0.8222), (3.581, -15.26, -0.2024), (3.569, -15.23, -0.4778), (3.714, -15.28, -0.8222), (3.666, -15.11, -0.2024), (3.661, -15.06, -0.4778), (3.796, -15.12, -0.8222), (3.781, -14.97, -0.2024), (3.786, -14.91, -0.4778), (3.907, -14.99, -0.8222), (3.92, -14.85, -0.2024), (3.937, -14.79, -0.4778), (4.042, -14.88, -0.8222), (4.08, -14.77, -0.2024), (4.11, -14.69, -0.4778), (4.195, -14.8, -0.8222), (4.253, -14.71, -0.2024), (4.298, -14.64, -0.4778), (4.362, -14.75, -0.8222)], [], [(66, 1, 3, 67), (67, 3, 5, 70), (70, 5, 7, 73), (73, 7, 9, 76), (76, 9, 11, 79), (79, 11, 13, 82), (82, 13, 15, 85), (85, 15, 17, 88), (88, 17, 19, 91), (91, 19, 21, 94), (94, 21, 23, 97), (97, 23, 25, 100), (100, 25, 27, 103), (103, 27, 29, 106), (106, 29, 31, 109), (109, 31, 33, 112), (112, 33, 35, 115), (115, 35, 37, 118), (118, 37, 39, 121), (121, 39, 41, 124), (124, 41, 43, 127), (127, 43, 45, 130), (130, 45, 47, 133), (133, 47, 49, 136), (136, 49, 51, 139), (139, 51, 53, 142), (142, 53, 55, 145), (145, 55, 57, 148), (148, 57, 59, 151), (151, 59, 61, 154), (3, 1, 63, 61, 59, 57, 55, 53, 51, 49, 47, 45, 43, 41, 39, 37, 35, 33, 31, 29, 27, 25, 23, 21, 19, 17, 15, 13, 11, 9, 7, 5), (154, 61, 63, 157), (157, 63, 1, 66), (0, 2, 4, 6, 8, 10, 12, 14, 16, 18, 20, 22, 24, 26, 28, 30, 32, 34, 36, 38, 40, 42, 44, 46, 48, 50, 52, 54, 56, 58, 60, 62), (62, 159, 64, 0), (159, 158, 65, 64), (158, 157, 66, 65), (60, 156, 159, 62), (156, 155, 158, 159), (155, 154, 157, 158), (58, 153, 156, 60), (153, 152, 155, 156), (152, 151, 154, 155), (56, 150, 153, 58), (150, 149, 152, 153), (149, 148, 151, 152), (54, 147, 150, 56), (147, 146, 149, 150), (146, 145, 148, 149), (52, 144, 147, 54), (144, 143, 146, 147), (143, 142, 145, 146), (50, 141, 144, 52), (141, 140, 143, 144), (140, 139, 142, 143), (48, 138, 141, 50), (138, 137, 140, 141), (137, 136, 139, 140), (46, 135, 138, 48), (135, 134, 137, 138), (134, 133, 136, 137), (44, 132, 135, 46), (132, 131, 134, 135), (131, 130, 133, 134), (42, 129, 132, 44), (129, 128, 131, 132), (128, 127, 130, 131), (40, 126, 129, 42), (126, 125, 128, 129), (125, 124, 127, 128), (38, 123, 126, 40), (123, 122, 125, 126), (122, 121, 124, 125), (36, 120, 123, 38), (120, 119, 122, 123), (119, 118, 121, 122), (34, 117, 120, 36), (117, 116, 119, 120), (116, 115, 118, 119), (32, 114, 117, 34), (114, 113, 116, 117), (113, 112, 115, 116), (30, 111, 114, 32), (111, 110, 113, 114), (110, 109, 112, 113), (28, 108, 111, 30), (108, 107, 110, 111), (107, 106, 109, 110), (26, 105, 108, 28), (105, 104, 107, 108), (104, 103, 106, 107), (24, 102, 105, 26), (102, 101, 104, 105), (101, 100, 103, 104), (22, 99, 102, 24), (99, 98, 101, 102), (98, 97, 100, 101), (20, 96, 99, 22), (96, 95, 98, 99), (95, 94, 97, 98), (18, 93, 96, 20), (93, 92, 95, 96), (92, 91, 94, 95), (16, 90, 93, 18), (90, 89, 92, 93), (89, 88, 91, 92), (14, 87, 90, 16), (87, 86, 89, 90), (86, 85, 88, 89), (12, 84, 87, 14), (84, 83, 86, 87), (83, 82, 85, 86), (10, 81, 84, 12), (81, 80, 83, 84), (80, 79, 82, 83), (8, 78, 81, 10), (78, 77, 80, 81), (77, 76, 79, 80), (6, 75, 78, 8), (75, 74, 77, 78), (74, 73, 76, 77), (4, 72, 75, 6), (72, 71, 74, 75), (71, 70, 73, 74), (2, 69, 72, 4), (69, 68, 71, 72), (68, 67, 70, 71), (0, 64, 69, 2), (64, 65, 68, 69), (65, 66, 67, 68)])
me_cylinder_005.use_remesh_preserve_volume = False
me_cylinder_005.use_remesh_preserve_attributes = False
me_cylinder_005.use_mirror_vertex_groups = False
me_cylinder_005.update()
me_cylinder_004 = bpy.data.meshes.new('Cylinder.004')
me_cylinder_004.from_pydata([(2.706, 0.6444, -1.057), (2.706, 0.7482, 1.371), (2.832, 0.632, -1.057), (2.852, 0.7339, 1.371), (2.953, 0.5953, -1.057), (2.992, 0.6913, 1.371), (3.064, 0.5358, -1.057), (3.122, 0.6221, 1.371), (3.162, 0.4556, -1.057), (3.235, 0.5291, 1.371), (3.242, 0.358, -1.057), (3.328, 0.4157, 1.371), (3.301, 0.2466, -1.057), (3.397, 0.2863, 1.371), (3.338, 0.1257, -1.057), (3.44, 0.146, 1.371), (3.35, -3.179e-08, -1.057), (3.454, -5.355e-08, 1.371), (3.338, -0.1257, -1.057), (3.44, -0.146, 1.371), (3.301, -0.2466, -1.057), (3.397, -0.2863, 1.371), (3.242, -0.358, -1.057), (3.328, -0.4157, 1.371), (3.162, -0.4556, -1.057), (3.235, -0.5291, 1.371), (3.064, -0.5358, -1.057), (3.122, -0.6221, 1.371), (2.953, -0.5953, -1.057), (2.992, -0.6913, 1.371), (2.832, -0.632, -1.057), (2.852, -0.7339, 1.371), (2.706, -0.6444, -1.057), (2.706, -0.7482, 1.371), (2.58, -0.632, -1.057), (2.56, -0.7339, 1.371), (2.459, -0.5953, -1.057), (2.42, -0.6913, 1.371), (2.348, -0.5358, -1.057), (2.29, -0.6221, 1.371), (2.25, -0.4556, -1.057), (2.177, -0.5291, 1.371), (2.17, -0.358, -1.057), (2.084, -0.4157, 1.371), (2.111, -0.2466, -1.057), (2.015, -0.2863, 1.371), (2.074, -0.1257, -1.057), (1.972, -0.146, 1.371), (2.062, 5.418e-07, -1.057), (1.958, 6.125e-07, 1.371), (2.074, 0.1257, -1.057), (1.972, 0.146, 1.371), (2.111, 0.2466, -1.057), (2.015, 0.2863, 1.371), (2.17, 0.358, -1.057), (2.084, 0.4157, 1.371), (2.25, 0.4556, -1.057), (2.177, 0.5291, 1.371), (2.348, 0.5358, -1.057), (2.29, 0.6221, 1.371), (2.459, 0.5953, -1.057), (2.42, 0.6913, 1.371), (2.58, 0.632, -1.057), (2.56, 0.7339, 1.371), (2.706, 0.8893, -0.5565), (2.706, 1.0, 0.1256), (2.706, 0.9221, 0.8705), (2.886, 0.9044, 0.8705), (2.901, 0.9808, 0.1256), (2.879, 0.8722, -0.5565), (3.059, 0.8519, 0.8705), (3.089, 0.9239, 0.1256), (3.046, 0.8216, -0.5565), (3.218, 0.7667, 0.8705), (3.262, 0.8315, 0.1256), (3.2, 0.7394, -0.5565), (3.358, 0.652, 0.8705), (3.413, 0.7071, 0.1256), (3.335, 0.6288, -0.5565), (3.473, 0.5123, 0.8705), (3.537, 0.5556, 0.1256), (3.445, 0.494, -0.5565), (3.558, 0.3529, 0.8705), (3.63, 0.3827, 0.1256), (3.528, 0.3403, -0.5565), (3.61, 0.1799, 0.8705), (3.687, 0.1951, 0.1256), (3.578, 0.1735, -0.5565), (3.628, -8.997e-08, 0.8705), (3.706, -1.063e-07, 0.1256), (3.595, -8.309e-08, -0.5565), (3.61, -0.1799, 0.8705), (3.687, -0.1951, 0.1256), (3.578, -0.1735, -0.5565), (3.558, -0.3529, 0.8705), (3.63, -0.3827, 0.1256), (3.528, -0.3403, -0.5565), (3.473, -0.5123, 0.8705), (3.537, -0.5556, 0.1256), (3.445, -0.494, -0.5565), (3.358, -0.652, 0.8705), (3.413, -0.7071, 0.1256), (3.335, -0.6288, -0.5565), (3.218, -0.7667, 0.8705), (3.262, -0.8315, 0.1256), (3.2, -0.7394, -0.5565), (3.059, -0.8519, 0.8705), (3.089, -0.9239, 0.1256), (3.046, -0.8216, -0.5565), (2.886, -0.9044, 0.8705), (2.901, -0.9808, 0.1256), (2.879, -0.8722, -0.5565), (2.706, -0.9221, 0.8705), (2.706, -1.0, 0.1256), (2.706, -0.8893, -0.5565), (2.526, -0.9044, 0.8705), (2.511, -0.9808, 0.1256), (2.533, -0.8722, -0.5565), (2.353, -0.8519, 0.8705), (2.323, -0.9239, 0.1256), (2.366, -0.8216, -0.5565), (2.194, -0.7667, 0.8705), (2.15, -0.8315, 0.1256), (2.212, -0.7394, -0.5565), (2.054, -0.652, 0.8705), (1.999, -0.7071, 0.1256), (2.077, -0.6288, -0.5565), (1.939, -0.5123, 0.8705), (1.875, -0.5556, 0.1256), (1.967, -0.494, -0.5565), (1.854, -0.3529, 0.8705), (1.782, -0.3827, 0.1256), (1.884, -0.3403, -0.5565), (1.802, -0.1799, 0.8705), (1.725, -0.1951, 0.1256), (1.834, -0.1735, -0.5565), (1.784, 7.308e-07, 0.8705), (1.706, 7.838e-07, 0.1256), (1.817, 7.084e-07, -0.5565), (1.802, 0.1799, 0.8705), (1.725, 0.1951, 0.1256), (1.834, 0.1735, -0.5565), (1.854, 0.3529, 0.8705), (1.782, 0.3827, 0.1256), (1.884, 0.3403, -0.5565), (1.939, 0.5123, 0.8705), (1.875, 0.5556, 0.1256), (1.967, 0.494, -0.5565), (2.054, 0.652, 0.8705), (1.999, 0.7071, 0.1256), (2.077, 0.6288, -0.5565), (2.194, 0.7667, 0.8705), (2.15, 0.8315, 0.1256), (2.212, 0.7394, -0.5565), (2.353, 0.8519, 0.8705), (2.323, 0.9239, 0.1256), (2.366, 0.8216, -0.5565), (2.526, 0.9044, 0.8705), (2.511, 0.9808, 0.1256), (2.533, 0.8722, -0.5565)], [], [(66, 1, 3, 67), (67, 3, 5, 70), (70, 5, 7, 73), (73, 7, 9, 76), (76, 9, 11, 79), (79, 11, 13, 82), (82, 13, 15, 85), (85, 15, 17, 88), (88, 17, 19, 91), (91, 19, 21, 94), (94, 21, 23, 97), (97, 23, 25, 100), (100, 25, 27, 103), (103, 27, 29, 106), (106, 29, 31, 109), (109, 31, 33, 112), (112, 33, 35, 115), (115, 35, 37, 118), (118, 37, 39, 121), (121, 39, 41, 124), (124, 41, 43, 127), (127, 43, 45, 130), (130, 45, 47, 133), (133, 47, 49, 136), (136, 49, 51, 139), (139, 51, 53, 142), (142, 53, 55, 145), (145, 55, 57, 148), (148, 57, 59, 151), (151, 59, 61, 154), (3, 1, 63, 61, 59, 57, 55, 53, 51, 49, 47, 45, 43, 41, 39, 37, 35, 33, 31, 29, 27, 25, 23, 21, 19, 17, 15, 13, 11, 9, 7, 5), (154, 61, 63, 157), (157, 63, 1, 66), (0, 2, 4, 6, 8, 10, 12, 14, 16, 18, 20, 22, 24, 26, 28, 30, 32, 34, 36, 38, 40, 42, 44, 46, 48, 50, 52, 54, 56, 58, 60, 62), (62, 159, 64, 0), (159, 158, 65, 64), (158, 157, 66, 65), (60, 156, 159, 62), (156, 155, 158, 159), (155, 154, 157, 158), (58, 153, 156, 60), (153, 152, 155, 156), (152, 151, 154, 155), (56, 150, 153, 58), (150, 149, 152, 153), (149, 148, 151, 152), (54, 147, 150, 56), (147, 146, 149, 150), (146, 145, 148, 149), (52, 144, 147, 54), (144, 143, 146, 147), (143, 142, 145, 146), (50, 141, 144, 52), (141, 140, 143, 144), (140, 139, 142, 143), (48, 138, 141, 50), (138, 137, 140, 141), (137, 136, 139, 140), (46, 135, 138, 48), (135, 134, 137, 138), (134, 133, 136, 137), (44, 132, 135, 46), (132, 131, 134, 135), (131, 130, 133, 134), (42, 129, 132, 44), (129, 128, 131, 132), (128, 127, 130, 131), (40, 126, 129, 42), (126, 125, 128, 129), (125, 124, 127, 128), (38, 123, 126, 40), (123, 122, 125, 126), (122, 121, 124, 125), (36, 120, 123, 38), (120, 119, 122, 123), (119, 118, 121, 122), (34, 117, 120, 36), (117, 116, 119, 120), (116, 115, 118, 119), (32, 114, 117, 34), (114, 113, 116, 117), (113, 112, 115, 116), (30, 111, 114, 32), (111, 110, 113, 114), (110, 109, 112, 113), (28, 108, 111, 30), (108, 107, 110, 111), (107, 106, 109, 110), (26, 105, 108, 28), (105, 104, 107, 108), (104, 103, 106, 107), (24, 102, 105, 26), (102, 101, 104, 105), (101, 100, 103, 104), (22, 99, 102, 24), (99, 98, 101, 102), (98, 97, 100, 101), (20, 96, 99, 22), (96, 95, 98, 99), (95, 94, 97, 98), (18, 93, 96, 20), (93, 92, 95, 96), (92, 91, 94, 95), (16, 90, 93, 18), (90, 89, 92, 93), (89, 88, 91, 92), (14, 87, 90, 16), (87, 86, 89, 90), (86, 85, 88, 89), (12, 84, 87, 14), (84, 83, 86, 87), (83, 82, 85, 86), (10, 81, 84, 12), (81, 80, 83, 84), (80, 79, 82, 83), (8, 78, 81, 10), (78, 77, 80, 81), (77, 76, 79, 80), (6, 75, 78, 8), (75, 74, 77, 78), (74, 73, 76, 77), (4, 72, 75, 6), (72, 71, 74, 75), (71, 70, 73, 74), (2, 69, 72, 4), (69, 68, 71, 72), (68, 67, 70, 71), (0, 64, 69, 2), (64, 65, 68, 69), (65, 66, 67, 68)])
me_cylinder_004.use_remesh_preserve_volume = False
me_cylinder_004.use_remesh_preserve_attributes = False
me_cylinder_004.use_mirror_vertex_groups = False
me_cylinder_004.update()
me_cylinder_003 = bpy.data.meshes.new('Cylinder.003')
me_cylinder_003.from_pydata([(2.706, 0.6444, -1.057), (2.706, 0.7482, 1.371), (2.832, 0.632, -1.057), (2.852, 0.7339, 1.371), (2.953, 0.5953, -1.057), (2.992, 0.6913, 1.371), (3.064, 0.5358, -1.057), (3.122, 0.6221, 1.371), (3.162, 0.4556, -1.057), (3.235, 0.5291, 1.371), (3.242, 0.358, -1.057), (3.328, 0.4157, 1.371), (3.301, 0.2466, -1.057), (3.397, 0.2863, 1.371), (3.338, 0.1257, -1.057), (3.44, 0.146, 1.371), (3.35, -3.179e-08, -1.057), (3.454, -5.355e-08, 1.371), (3.338, -0.1257, -1.057), (3.44, -0.146, 1.371), (3.301, -0.2466, -1.057), (3.397, -0.2863, 1.371), (3.242, -0.358, -1.057), (3.328, -0.4157, 1.371), (3.162, -0.4556, -1.057), (3.235, -0.5291, 1.371), (3.064, -0.5358, -1.057), (3.122, -0.6221, 1.371), (2.953, -0.5953, -1.057), (2.992, -0.6913, 1.371), (2.832, -0.632, -1.057), (2.852, -0.7339, 1.371), (2.706, -0.6444, -1.057), (2.706, -0.7482, 1.371), (2.58, -0.632, -1.057), (2.56, -0.7339, 1.371), (2.459, -0.5953, -1.057), (2.42, -0.6913, 1.371), (2.348, -0.5358, -1.057), (2.29, -0.6221, 1.371), (2.25, -0.4556, -1.057), (2.177, -0.5291, 1.371), (2.17, -0.358, -1.057), (2.084, -0.4157, 1.371), (2.111, -0.2466, -1.057), (2.015, -0.2863, 1.371), (2.074, -0.1257, -1.057), (1.972, -0.146, 1.371), (2.062, 5.418e-07, -1.057), (1.958, 6.125e-07, 1.371), (2.074, 0.1257, -1.057), (1.972, 0.146, 1.371), (2.111, 0.2466, -1.057), (2.015, 0.2863, 1.371), (2.17, 0.358, -1.057), (2.084, 0.4157, 1.371), (2.25, 0.4556, -1.057), (2.177, 0.5291, 1.371), (2.348, 0.5358, -1.057), (2.29, 0.6221, 1.371), (2.459, 0.5953, -1.057), (2.42, 0.6913, 1.371), (2.58, 0.632, -1.057), (2.56, 0.7339, 1.371), (2.706, 0.8893, -0.5565), (2.706, 1.0, 0.1256), (2.706, 0.9221, 0.8705), (2.886, 0.9044, 0.8705), (2.901, 0.9808, 0.1256), (2.879, 0.8722, -0.5565), (3.059, 0.8519, 0.8705), (3.089, 0.9239, 0.1256), (3.046, 0.8216, -0.5565), (3.218, 0.7667, 0.8705), (3.262, 0.8315, 0.1256), (3.2, 0.7394, -0.5565), (3.358, 0.652, 0.8705), (3.413, 0.7071, 0.1256), (3.335, 0.6288, -0.5565), (3.473, 0.5123, 0.8705), (3.537, 0.5556, 0.1256), (3.445, 0.494, -0.5565), (3.558, 0.3529, 0.8705), (3.63, 0.3827, 0.1256), (3.528, 0.3403, -0.5565), (3.61, 0.1799, 0.8705), (3.687, 0.1951, 0.1256), (3.578, 0.1735, -0.5565), (3.628, -8.997e-08, 0.8705), (3.706, -1.063e-07, 0.1256), (3.595, -8.309e-08, -0.5565), (3.61, -0.1799, 0.8705), (3.687, -0.1951, 0.1256), (3.578, -0.1735, -0.5565), (3.558, -0.3529, 0.8705), (3.63, -0.3827, 0.1256), (3.528, -0.3403, -0.5565), (3.473, -0.5123, 0.8705), (3.537, -0.5556, 0.1256), (3.445, -0.494, -0.5565), (3.358, -0.652, 0.8705), (3.413, -0.7071, 0.1256), (3.335, -0.6288, -0.5565), (3.218, -0.7667, 0.8705), (3.262, -0.8315, 0.1256), (3.2, -0.7394, -0.5565), (3.059, -0.8519, 0.8705), (3.089, -0.9239, 0.1256), (3.046, -0.8216, -0.5565), (2.886, -0.9044, 0.8705), (2.901, -0.9808, 0.1256), (2.879, -0.8722, -0.5565), (2.706, -0.9221, 0.8705), (2.706, -1.0, 0.1256), (2.706, -0.8893, -0.5565), (2.526, -0.9044, 0.8705), (2.511, -0.9808, 0.1256), (2.533, -0.8722, -0.5565), (2.353, -0.8519, 0.8705), (2.323, -0.9239, 0.1256), (2.366, -0.8216, -0.5565), (2.194, -0.7667, 0.8705), (2.15, -0.8315, 0.1256), (2.212, -0.7394, -0.5565), (2.054, -0.652, 0.8705), (1.999, -0.7071, 0.1256), (2.077, -0.6288, -0.5565), (1.939, -0.5123, 0.8705), (1.875, -0.5556, 0.1256), (1.967, -0.494, -0.5565), (1.854, -0.3529, 0.8705), (1.782, -0.3827, 0.1256), (1.884, -0.3403, -0.5565), (1.802, -0.1799, 0.8705), (1.725, -0.1951, 0.1256), (1.834, -0.1735, -0.5565), (1.784, 7.308e-07, 0.8705), (1.706, 7.838e-07, 0.1256), (1.817, 7.084e-07, -0.5565), (1.802, 0.1799, 0.8705), (1.725, 0.1951, 0.1256), (1.834, 0.1735, -0.5565), (1.854, 0.3529, 0.8705), (1.782, 0.3827, 0.1256), (1.884, 0.3403, -0.5565), (1.939, 0.5123, 0.8705), (1.875, 0.5556, 0.1256), (1.967, 0.494, -0.5565), (2.054, 0.652, 0.8705), (1.999, 0.7071, 0.1256), (2.077, 0.6288, -0.5565), (2.194, 0.7667, 0.8705), (2.15, 0.8315, 0.1256), (2.212, 0.7394, -0.5565), (2.353, 0.8519, 0.8705), (2.323, 0.9239, 0.1256), (2.366, 0.8216, -0.5565), (2.526, 0.9044, 0.8705), (2.511, 0.9808, 0.1256), (2.533, 0.8722, -0.5565)], [], [(66, 1, 3, 67), (67, 3, 5, 70), (70, 5, 7, 73), (73, 7, 9, 76), (76, 9, 11, 79), (79, 11, 13, 82), (82, 13, 15, 85), (85, 15, 17, 88), (88, 17, 19, 91), (91, 19, 21, 94), (94, 21, 23, 97), (97, 23, 25, 100), (100, 25, 27, 103), (103, 27, 29, 106), (106, 29, 31, 109), (109, 31, 33, 112), (112, 33, 35, 115), (115, 35, 37, 118), (118, 37, 39, 121), (121, 39, 41, 124), (124, 41, 43, 127), (127, 43, 45, 130), (130, 45, 47, 133), (133, 47, 49, 136), (136, 49, 51, 139), (139, 51, 53, 142), (142, 53, 55, 145), (145, 55, 57, 148), (148, 57, 59, 151), (151, 59, 61, 154), (3, 1, 63, 61, 59, 57, 55, 53, 51, 49, 47, 45, 43, 41, 39, 37, 35, 33, 31, 29, 27, 25, 23, 21, 19, 17, 15, 13, 11, 9, 7, 5), (154, 61, 63, 157), (157, 63, 1, 66), (0, 2, 4, 6, 8, 10, 12, 14, 16, 18, 20, 22, 24, 26, 28, 30, 32, 34, 36, 38, 40, 42, 44, 46, 48, 50, 52, 54, 56, 58, 60, 62), (62, 159, 64, 0), (159, 158, 65, 64), (158, 157, 66, 65), (60, 156, 159, 62), (156, 155, 158, 159), (155, 154, 157, 158), (58, 153, 156, 60), (153, 152, 155, 156), (152, 151, 154, 155), (56, 150, 153, 58), (150, 149, 152, 153), (149, 148, 151, 152), (54, 147, 150, 56), (147, 146, 149, 150), (146, 145, 148, 149), (52, 144, 147, 54), (144, 143, 146, 147), (143, 142, 145, 146), (50, 141, 144, 52), (141, 140, 143, 144), (140, 139, 142, 143), (48, 138, 141, 50), (138, 137, 140, 141), (137, 136, 139, 140), (46, 135, 138, 48), (135, 134, 137, 138), (134, 133, 136, 137), (44, 132, 135, 46), (132, 131, 134, 135), (131, 130, 133, 134), (42, 129, 132, 44), (129, 128, 131, 132), (128, 127, 130, 131), (40, 126, 129, 42), (126, 125, 128, 129), (125, 124, 127, 128), (38, 123, 126, 40), (123, 122, 125, 126), (122, 121, 124, 125), (36, 120, 123, 38), (120, 119, 122, 123), (119, 118, 121, 122), (34, 117, 120, 36), (117, 116, 119, 120), (116, 115, 118, 119), (32, 114, 117, 34), (114, 113, 116, 117), (113, 112, 115, 116), (30, 111, 114, 32), (111, 110, 113, 114), (110, 109, 112, 113), (28, 108, 111, 30), (108, 107, 110, 111), (107, 106, 109, 110), (26, 105, 108, 28), (105, 104, 107, 108), (104, 103, 106, 107), (24, 102, 105, 26), (102, 101, 104, 105), (101, 100, 103, 104), (22, 99, 102, 24), (99, 98, 101, 102), (98, 97, 100, 101), (20, 96, 99, 22), (96, 95, 98, 99), (95, 94, 97, 98), (18, 93, 96, 20), (93, 92, 95, 96), (92, 91, 94, 95), (16, 90, 93, 18), (90, 89, 92, 93), (89, 88, 91, 92), (14, 87, 90, 16), (87, 86, 89, 90), (86, 85, 88, 89), (12, 84, 87, 14), (84, 83, 86, 87), (83, 82, 85, 86), (10, 81, 84, 12), (81, 80, 83, 84), (80, 79, 82, 83), (8, 78, 81, 10), (78, 77, 80, 81), (77, 76, 79, 80), (6, 75, 78, 8), (75, 74, 77, 78), (74, 73, 76, 77), (4, 72, 75, 6), (72, 71, 74, 75), (71, 70, 73, 74), (2, 69, 72, 4), (69, 68, 71, 72), (68, 67, 70, 71), (0, 64, 69, 2), (64, 65, 68, 69), (65, 66, 67, 68)])
me_cylinder_003.use_remesh_preserve_volume = False
me_cylinder_003.use_remesh_preserve_attributes = False
me_cylinder_003.use_mirror_vertex_groups = False
me_cylinder_003.update()
me_cylinder = bpy.data.meshes.new('Cylinder')
me_cylinder.from_pydata([(2.706, 0.6444, -1.057), (2.706, 0.7482, 1.371), (2.832, 0.632, -1.057), (2.852, 0.7339, 1.371), (2.953, 0.5953, -1.057), (2.992, 0.6913, 1.371), (3.064, 0.5358, -1.057), (3.122, 0.6221, 1.371), (3.162, 0.4556, -1.057), (3.235, 0.5291, 1.371), (3.242, 0.358, -1.057), (3.328, 0.4157, 1.371), (3.301, 0.2466, -1.057), (3.397, 0.2863, 1.371), (3.338, 0.1257, -1.057), (3.44, 0.146, 1.371), (3.35, -3.179e-08, -1.057), (3.454, -5.355e-08, 1.371), (3.338, -0.1257, -1.057), (3.44, -0.146, 1.371), (3.301, -0.2466, -1.057), (3.397, -0.2863, 1.371), (3.242, -0.358, -1.057), (3.328, -0.4157, 1.371), (3.162, -0.4556, -1.057), (3.235, -0.5291, 1.371), (3.064, -0.5358, -1.057), (3.122, -0.6221, 1.371), (2.953, -0.5953, -1.057), (2.992, -0.6913, 1.371), (2.832, -0.632, -1.057), (2.852, -0.7339, 1.371), (2.706, -0.6444, -1.057), (2.706, -0.7482, 1.371), (2.58, -0.632, -1.057), (2.56, -0.7339, 1.371), (2.459, -0.5953, -1.057), (2.42, -0.6913, 1.371), (2.348, -0.5358, -1.057), (2.29, -0.6221, 1.371), (2.25, -0.4556, -1.057), (2.177, -0.5291, 1.371), (2.17, -0.358, -1.057), (2.084, -0.4157, 1.371), (2.111, -0.2466, -1.057), (2.015, -0.2863, 1.371), (2.074, -0.1257, -1.057), (1.972, -0.146, 1.371), (2.062, 5.418e-07, -1.057), (1.958, 6.125e-07, 1.371), (2.074, 0.1257, -1.057), (1.972, 0.146, 1.371), (2.111, 0.2466, -1.057), (2.015, 0.2863, 1.371), (2.17, 0.358, -1.057), (2.084, 0.4157, 1.371), (2.25, 0.4556, -1.057), (2.177, 0.5291, 1.371), (2.348, 0.5358, -1.057), (2.29, 0.6221, 1.371), (2.459, 0.5953, -1.057), (2.42, 0.6913, 1.371), (2.58, 0.632, -1.057), (2.56, 0.7339, 1.371), (2.706, 0.8893, -0.5565), (2.706, 1.0, 0.1256), (2.706, 0.9221, 0.8705), (2.886, 0.9044, 0.8705), (2.901, 0.9808, 0.1256), (2.879, 0.8722, -0.5565), (3.059, 0.8519, 0.8705), (3.089, 0.9239, 0.1256), (3.046, 0.8216, -0.5565), (3.218, 0.7667, 0.8705), (3.262, 0.8315, 0.1256), (3.2, 0.7394, -0.5565), (3.358, 0.652, 0.8705), (3.413, 0.7071, 0.1256), (3.335, 0.6288, -0.5565), (3.473, 0.5123, 0.8705), (3.537, 0.5556, 0.1256), (3.445, 0.494, -0.5565), (3.558, 0.3529, 0.8705), (3.63, 0.3827, 0.1256), (3.528, 0.3403, -0.5565), (3.61, 0.1799, 0.8705), (3.687, 0.1951, 0.1256), (3.578, 0.1735, -0.5565), (3.628, -8.997e-08, 0.8705), (3.706, -1.063e-07, 0.1256), (3.595, -8.309e-08, -0.5565), (3.61, -0.1799, 0.8705), (3.687, -0.1951, 0.1256), (3.578, -0.1735, -0.5565), (3.558, -0.3529, 0.8705), (3.63, -0.3827, 0.1256), (3.528, -0.3403, -0.5565), (3.473, -0.5123, 0.8705), (3.537, -0.5556, 0.1256), (3.445, -0.494, -0.5565), (3.358, -0.652, 0.8705), (3.413, -0.7071, 0.1256), (3.335, -0.6288, -0.5565), (3.218, -0.7667, 0.8705), (3.262, -0.8315, 0.1256), (3.2, -0.7394, -0.5565), (3.059, -0.8519, 0.8705), (3.089, -0.9239, 0.1256), (3.046, -0.8216, -0.5565), (2.886, -0.9044, 0.8705), (2.901, -0.9808, 0.1256), (2.879, -0.8722, -0.5565), (2.706, -0.9221, 0.8705), (2.706, -1.0, 0.1256), (2.706, -0.8893, -0.5565), (2.526, -0.9044, 0.8705), (2.511, -0.9808, 0.1256), (2.533, -0.8722, -0.5565), (2.353, -0.8519, 0.8705), (2.323, -0.9239, 0.1256), (2.366, -0.8216, -0.5565), (2.194, -0.7667, 0.8705), (2.15, -0.8315, 0.1256), (2.212, -0.7394, -0.5565), (2.054, -0.652, 0.8705), (1.999, -0.7071, 0.1256), (2.077, -0.6288, -0.5565), (1.939, -0.5123, 0.8705), (1.875, -0.5556, 0.1256), (1.967, -0.494, -0.5565), (1.854, -0.3529, 0.8705), (1.782, -0.3827, 0.1256), (1.884, -0.3403, -0.5565), (1.802, -0.1799, 0.8705), (1.725, -0.1951, 0.1256), (1.834, -0.1735, -0.5565), (1.784, 7.308e-07, 0.8705), (1.706, 7.838e-07, 0.1256), (1.817, 7.084e-07, -0.5565), (1.802, 0.1799, 0.8705), (1.725, 0.1951, 0.1256), (1.834, 0.1735, -0.5565), (1.854, 0.3529, 0.8705), (1.782, 0.3827, 0.1256), (1.884, 0.3403, -0.5565), (1.939, 0.5123, 0.8705), (1.875, 0.5556, 0.1256), (1.967, 0.494, -0.5565), (2.054, 0.652, 0.8705), (1.999, 0.7071, 0.1256), (2.077, 0.6288, -0.5565), (2.194, 0.7667, 0.8705), (2.15, 0.8315, 0.1256), (2.212, 0.7394, -0.5565), (2.353, 0.8519, 0.8705), (2.323, 0.9239, 0.1256), (2.366, 0.8216, -0.5565), (2.526, 0.9044, 0.8705), (2.511, 0.9808, 0.1256), (2.533, 0.8722, -0.5565)], [], [(66, 1, 3, 67), (67, 3, 5, 70), (70, 5, 7, 73), (73, 7, 9, 76), (76, 9, 11, 79), (79, 11, 13, 82), (82, 13, 15, 85), (85, 15, 17, 88), (88, 17, 19, 91), (91, 19, 21, 94), (94, 21, 23, 97), (97, 23, 25, 100), (100, 25, 27, 103), (103, 27, 29, 106), (106, 29, 31, 109), (109, 31, 33, 112), (112, 33, 35, 115), (115, 35, 37, 118), (118, 37, 39, 121), (121, 39, 41, 124), (124, 41, 43, 127), (127, 43, 45, 130), (130, 45, 47, 133), (133, 47, 49, 136), (136, 49, 51, 139), (139, 51, 53, 142), (142, 53, 55, 145), (145, 55, 57, 148), (148, 57, 59, 151), (151, 59, 61, 154), (3, 1, 63, 61, 59, 57, 55, 53, 51, 49, 47, 45, 43, 41, 39, 37, 35, 33, 31, 29, 27, 25, 23, 21, 19, 17, 15, 13, 11, 9, 7, 5), (154, 61, 63, 157), (157, 63, 1, 66), (0, 2, 4, 6, 8, 10, 12, 14, 16, 18, 20, 22, 24, 26, 28, 30, 32, 34, 36, 38, 40, 42, 44, 46, 48, 50, 52, 54, 56, 58, 60, 62), (62, 159, 64, 0), (159, 158, 65, 64), (158, 157, 66, 65), (60, 156, 159, 62), (156, 155, 158, 159), (155, 154, 157, 158), (58, 153, 156, 60), (153, 152, 155, 156), (152, 151, 154, 155), (56, 150, 153, 58), (150, 149, 152, 153), (149, 148, 151, 152), (54, 147, 150, 56), (147, 146, 149, 150), (146, 145, 148, 149), (52, 144, 147, 54), (144, 143, 146, 147), (143, 142, 145, 146), (50, 141, 144, 52), (141, 140, 143, 144), (140, 139, 142, 143), (48, 138, 141, 50), (138, 137, 140, 141), (137, 136, 139, 140), (46, 135, 138, 48), (135, 134, 137, 138), (134, 133, 136, 137), (44, 132, 135, 46), (132, 131, 134, 135), (131, 130, 133, 134), (42, 129, 132, 44), (129, 128, 131, 132), (128, 127, 130, 131), (40, 126, 129, 42), (126, 125, 128, 129), (125, 124, 127, 128), (38, 123, 126, 40), (123, 122, 125, 126), (122, 121, 124, 125), (36, 120, 123, 38), (120, 119, 122, 123), (119, 118, 121, 122), (34, 117, 120, 36), (117, 116, 119, 120), (116, 115, 118, 119), (32, 114, 117, 34), (114, 113, 116, 117), (113, 112, 115, 116), (30, 111, 114, 32), (111, 110, 113, 114), (110, 109, 112, 113), (28, 108, 111, 30), (108, 107, 110, 111), (107, 106, 109, 110), (26, 105, 108, 28), (105, 104, 107, 108), (104, 103, 106, 107), (24, 102, 105, 26), (102, 101, 104, 105), (101, 100, 103, 104), (22, 99, 102, 24), (99, 98, 101, 102), (98, 97, 100, 101), (20, 96, 99, 22), (96, 95, 98, 99), (95, 94, 97, 98), (18, 93, 96, 20), (93, 92, 95, 96), (92, 91, 94, 95), (16, 90, 93, 18), (90, 89, 92, 93), (89, 88, 91, 92), (14, 87, 90, 16), (87, 86, 89, 90), (86, 85, 88, 89), (12, 84, 87, 14), (84, 83, 86, 87), (83, 82, 85, 86), (10, 81, 84, 12), (81, 80, 83, 84), (80, 79, 82, 83), (8, 78, 81, 10), (78, 77, 80, 81), (77, 76, 79, 80), (6, 75, 78, 8), (75, 74, 77, 78), (74, 73, 76, 77), (4, 72, 75, 6), (72, 71, 74, 75), (71, 70, 73, 74), (2, 69, 72, 4), (69, 68, 71, 72), (68, 67, 70, 71), (0, 64, 69, 2), (64, 65, 68, 69), (65, 66, 67, 68)])
me_cylinder.use_remesh_preserve_volume = False
me_cylinder.use_remesh_preserve_attributes = False
me_cylinder.use_mirror_vertex_groups = False
me_cylinder.update()
me_cube_013 = bpy.data.meshes.new('Cube.013')
me_cube_013.from_pydata([(-1.0, -0.8568, -1.0), (-1.0, -0.8568, 1.0), (-1.0, 0.8568, -1.0), (-1.0, 0.8568, 1.0), (1.0, -1.0, -1.0), (1.0, -1.0, 1.0), (1.0, 1.0, -1.0), (1.0, 1.0, 1.0), (0.6323, 1.0, -1.0), (-0.03434, 1.0, -1.0), (-0.03434, 1.0, 1.0), (0.6323, 1.0, 1.0), (-0.03434, -1.0, -1.0), (0.6323, -1.0, -1.0), (0.6323, -1.0, 1.0), (-0.03434, -1.0, 1.0)], [], [(0, 1, 3, 2), (8, 11, 7, 6), (6, 7, 5, 4), (12, 15, 1, 0), (8, 6, 4, 13), (10, 3, 1, 15), (7, 11, 14, 5), (11, 10, 15, 14), (2, 9, 12, 0), (9, 8, 13, 12), (4, 5, 14, 13), (13, 14, 15, 12), (2, 3, 10, 9), (9, 10, 11, 8)])
_k = {(0, 1): 0.24706, (2, 3): 0.24706, (2, 9): 0.24706, (7, 11): 0.24706, (6, 7): 0.24706, (4, 5): 0.24706, (4, 13): 0.24706, (1, 15): 0.24706, (6, 8): 0.24706, (8, 9): 0.24706, (3, 10): 0.24706, (10, 11): 0.24706, (0, 12): 0.24706, (12, 13): 0.24706, (5, 14): 0.24706, (14, 15): 0.24706, (13, 14): 0.24706, (12, 15): 0.24706, (9, 10): 0.24706, (8, 11): 0.24706}
me_cube_013.attributes.new('crease_edge', 'FLOAT', 'EDGE').data.foreach_set('value', [_k.get((min(e.vertices), max(e.vertices)), 0.0) for e in me_cube_013.edges])
me_cube_013.use_remesh_preserve_volume = False
me_cube_013.use_remesh_preserve_attributes = False
me_cube_013.use_mirror_vertex_groups = False
me_cube_013.update()
me_cube_009 = bpy.data.meshes.new('Cube.009')
me_cube_009.from_pydata([(-1.0, -3.733, -1.0), (-1.0, -3.733, 1.0), (-1.0, 3.471, -1.0), (-1.0, 3.471, 1.0), (1.0, -3.733, -1.0), (1.0, -3.733, 1.0), (1.0, 3.471, -1.0), (1.0, 3.471, 1.0)], [], [(0, 1, 3, 2), (2, 3, 7, 6), (6, 7, 5, 4), (4, 5, 1, 0), (2, 6, 4, 0), (7, 3, 1, 5)])
me_cube_009.use_remesh_preserve_volume = False
me_cube_009.use_remesh_preserve_attributes = False
me_cube_009.use_mirror_vertex_groups = False
me_cube_009.update()
me_cube_012 = bpy.data.meshes.new('Cube.012')
me_cube_012.from_pydata([(-8.824, 3.259, -1.0), (-8.824, 3.259, 1.0), (-7.46, 3.259, -1.0), (-7.46, 3.259, 1.0), (8.681, 3.166, -1.0), (8.681, 3.166, 1.0), (7.406, 3.162, -1.0), (7.406, 3.162, 1.0), (1.48, 1.187, -0.8629), (-1.504, 1.192, -0.8785), (-1.504, 1.192, 0.8785), (1.48, 1.187, 0.8629), (-1.504, -0.3939, -0.8785), (1.48, -0.3887, -0.8629), (1.48, -0.3887, 0.8629), (-1.504, -0.3939, 0.8785), (-2.966, 1.148, -0.9099), (-4.568, 1.358, -0.9504), (-2.966, -0.3504, 0.9099), (-5.135, -0.5599, 0.9504), (-4.568, 1.358, 0.9504), (-2.966, 1.148, 0.9099), (-5.135, -0.5599, -0.9504), (-2.966, -0.3504, -0.9099), (3.374, 1.149, 0.9086), (5.253, 1.241, 0.9543), (3.374, -0.3509, -0.9086), (5.48, -0.7463, -0.9543), (5.253, 1.241, -0.9543), (3.374, 1.149, -0.9086), (5.48, -0.7463, 0.9543), (3.374, -0.3509, 0.9086)], [], [(0, 1, 3, 2), (28, 25, 7, 6), (6, 7, 5, 4), (22, 19, 1, 0), (28, 6, 4, 27), (20, 3, 1, 19), (24, 11, 14, 31), (11, 10, 15, 14), (16, 9, 12, 23), (9, 8, 13, 12), (26, 31, 14, 13), (13, 14, 15, 12), (16, 21, 10, 9), (9, 10, 11, 8), (2, 3, 20, 17), (17, 20, 21, 16), (2, 17, 22, 0), (17, 16, 23, 22), (10, 21, 18, 15), (21, 20, 19, 18), (12, 15, 18, 23), (23, 18, 19, 22), (4, 5, 30, 27), (27, 30, 31, 26), (7, 25, 30, 5), (25, 24, 31, 30), (8, 29, 26, 13), (29, 28, 27, 26), (8, 11, 24, 29), (29, 24, 25, 28)])
_k = {(0, 2): 0.39608, (0, 1): 0.39608, (1, 3): 0.39608, (2, 3): 0.39608, (6, 7): 0.39608, (4, 6): 0.39608, (5, 7): 0.39608, (4, 5): 0.39608}
me_cube_012.attributes.new('crease_edge', 'FLOAT', 'EDGE').data.foreach_set('value', [_k.get((min(e.vertices), max(e.vertices)), 0.0) for e in me_cube_012.edges])
me_cube_012.use_remesh_preserve_volume = False
me_cube_012.use_remesh_preserve_attributes = False
me_cube_012.use_mirror_vertex_groups = False
me_cube_012.update()
me_cube_005 = bpy.data.meshes.new('Cube.005')
me_cube_005.from_pydata([(-1.0, -3.733, -1.0), (-1.0, -3.733, 1.0), (-1.0, 3.471, -1.0), (-1.0, 3.471, 1.0), (1.0, -3.733, -1.0), (1.0, -3.733, 1.0), (1.0, 3.471, -1.0), (1.0, 3.471, 1.0)], [], [(0, 1, 3, 2), (2, 3, 7, 6), (6, 7, 5, 4), (4, 5, 1, 0), (2, 6, 4, 0), (7, 3, 1, 5)])
me_cube_005.use_remesh_preserve_volume = False
me_cube_005.use_remesh_preserve_attributes = False
me_cube_005.use_mirror_vertex_groups = False
me_cube_005.update()
me_cube_011 = bpy.data.meshes.new('Cube.011')
me_cube_011.from_pydata([(-8.824, 3.259, -1.0), (-8.824, 3.259, 1.0), (-7.46, 3.259, -1.0), (-7.46, 3.259, 1.0), (8.681, 3.166, -1.0), (8.681, 3.166, 1.0), (7.406, 3.162, -1.0), (7.406, 3.162, 1.0), (1.48, 1.187, -0.8629), (-1.504, 1.192, -0.8785), (-1.504, 1.192, 0.8785), (1.48, 1.187, 0.8629), (-1.504, -0.3939, -0.8785), (1.48, -0.3887, -0.8629), (1.48, -0.3887, 0.8629), (-1.504, -0.3939, 0.8785), (-2.966, 1.148, -0.9099), (-4.568, 1.358, -0.9504), (-2.966, -0.3504, 0.9099), (-5.135, -0.5599, 0.9504), (-4.568, 1.358, 0.9504), (-2.966, 1.148, 0.9099), (-5.135, -0.5599, -0.9504), (-2.966, -0.3504, -0.9099), (3.374, 1.149, 0.9086), (5.253, 1.241, 0.9543), (3.374, -0.3509, -0.9086), (5.48, -0.7463, -0.9543), (5.253, 1.241, -0.9543), (3.374, 1.149, -0.9086), (5.48, -0.7463, 0.9543), (3.374, -0.3509, 0.9086)], [], [(0, 1, 3, 2), (28, 25, 7, 6), (6, 7, 5, 4), (22, 19, 1, 0), (28, 6, 4, 27), (20, 3, 1, 19), (24, 11, 14, 31), (11, 10, 15, 14), (16, 9, 12, 23), (9, 8, 13, 12), (26, 31, 14, 13), (13, 14, 15, 12), (16, 21, 10, 9), (9, 10, 11, 8), (2, 3, 20, 17), (17, 20, 21, 16), (2, 17, 22, 0), (17, 16, 23, 22), (10, 21, 18, 15), (21, 20, 19, 18), (12, 15, 18, 23), (23, 18, 19, 22), (4, 5, 30, 27), (27, 30, 31, 26), (7, 25, 30, 5), (25, 24, 31, 30), (8, 29, 26, 13), (29, 28, 27, 26), (8, 11, 24, 29), (29, 24, 25, 28)])
_k = {(0, 2): 0.39608, (0, 1): 0.39608, (1, 3): 0.39608, (2, 3): 0.39608, (6, 7): 0.39608, (4, 6): 0.39608, (5, 7): 0.39608, (4, 5): 0.39608}
me_cube_011.attributes.new('crease_edge', 'FLOAT', 'EDGE').data.foreach_set('value', [_k.get((min(e.vertices), max(e.vertices)), 0.0) for e in me_cube_011.edges])
me_cube_011.use_remesh_preserve_volume = False
me_cube_011.use_remesh_preserve_attributes = False
me_cube_011.use_mirror_vertex_groups = False
me_cube_011.update()
me_cube_003 = bpy.data.meshes.new('Cube.003')
me_cube_003.from_pydata([(-1.0, -3.733, -1.0), (-1.0, -3.733, 1.0), (-1.0, 3.471, -1.0), (-1.0, 3.471, 1.0), (1.0, -3.733, -1.0), (1.0, -3.733, 1.0), (1.0, 3.471, -1.0), (1.0, 3.471, 1.0)], [], [(0, 1, 3, 2), (2, 3, 7, 6), (6, 7, 5, 4), (4, 5, 1, 0), (2, 6, 4, 0), (7, 3, 1, 5)])
me_cube_003.use_remesh_preserve_volume = False
me_cube_003.use_remesh_preserve_attributes = False
me_cube_003.use_mirror_vertex_groups = False
me_cube_003.update()
me_cube_010 = bpy.data.meshes.new('Cube.010')
me_cube_010.from_pydata([(-8.824, 3.259, -1.0), (-8.824, 3.259, 1.0), (-7.46, 3.259, -1.0), (-7.46, 3.259, 1.0), (8.681, 3.166, -1.0), (8.681, 3.166, 1.0), (7.406, 3.162, -1.0), (7.406, 3.162, 1.0), (1.48, 1.187, -0.8629), (-1.504, 1.192, -0.8785), (-1.504, 1.192, 0.8785), (1.48, 1.187, 0.8629), (-1.504, -0.3939, -0.8785), (1.48, -0.3887, -0.8629), (1.48, -0.3887, 0.8629), (-1.504, -0.3939, 0.8785), (-2.966, 1.148, -0.9099), (-4.568, 1.358, -0.9504), (-2.966, -0.3504, 0.9099), (-5.135, -0.5599, 0.9504), (-4.568, 1.358, 0.9504), (-2.966, 1.148, 0.9099), (-5.135, -0.5599, -0.9504), (-2.966, -0.3504, -0.9099), (3.374, 1.149, 0.9086), (5.253, 1.241, 0.9543), (3.374, -0.3509, -0.9086), (5.48, -0.7463, -0.9543), (5.253, 1.241, -0.9543), (3.374, 1.149, -0.9086), (5.48, -0.7463, 0.9543), (3.374, -0.3509, 0.9086)], [], [(0, 1, 3, 2), (28, 25, 7, 6), (6, 7, 5, 4), (22, 19, 1, 0), (28, 6, 4, 27), (20, 3, 1, 19), (24, 11, 14, 31), (11, 10, 15, 14), (16, 9, 12, 23), (9, 8, 13, 12), (26, 31, 14, 13), (13, 14, 15, 12), (16, 21, 10, 9), (9, 10, 11, 8), (2, 3, 20, 17), (17, 20, 21, 16), (2, 17, 22, 0), (17, 16, 23, 22), (10, 21, 18, 15), (21, 20, 19, 18), (12, 15, 18, 23), (23, 18, 19, 22), (4, 5, 30, 27), (27, 30, 31, 26), (7, 25, 30, 5), (25, 24, 31, 30), (8, 29, 26, 13), (29, 28, 27, 26), (8, 11, 24, 29), (29, 24, 25, 28)])
_k = {(0, 2): 0.39608, (0, 1): 0.39608, (1, 3): 0.39608, (2, 3): 0.39608, (6, 7): 0.39608, (4, 6): 0.39608, (5, 7): 0.39608, (4, 5): 0.39608}
me_cube_010.attributes.new('crease_edge', 'FLOAT', 'EDGE').data.foreach_set('value', [_k.get((min(e.vertices), max(e.vertices)), 0.0) for e in me_cube_010.edges])
me_cube_010.use_remesh_preserve_volume = False
me_cube_010.use_remesh_preserve_attributes = False
me_cube_010.use_mirror_vertex_groups = False
me_cube_010.update()
me_cube_002 = bpy.data.meshes.new('Cube.002')
me_cube_002.from_pydata([(-1.0, -1.0, -1.138), (-1.0, -1.0, 1.0), (-1.0, 1.0, -1.138), (-1.0, 1.0, 1.0), (1.0, -1.0, -1.138), (1.0, -1.0, 1.0), (1.0, 1.0, -1.138), (1.0, 1.0, 1.0), (-0.9113, -1.0, -1.035), (-0.9113, -1.0, 0.8963), (0.9082, -1.0, 0.8963), (0.9082, -1.0, -1.035), (-0.9113, 0.8299, -1.035), (-0.9113, 0.8299, 0.8963), (0.9082, 0.8299, 0.8963), (0.9082, 0.8299, -1.035)], [], [(0, 1, 3, 2), (2, 3, 7, 6), (6, 7, 5, 4), (1, 0, 8, 9), (2, 6, 4, 0), (7, 3, 1, 5), (10, 9, 13, 14), (0, 4, 11, 8), (5, 1, 9, 10), (4, 5, 10, 11), (15, 14, 13, 12), (11, 10, 14, 15), (8, 11, 15, 12), (9, 8, 12, 13)])
me_cube_002.use_remesh_preserve_volume = False
me_cube_002.use_remesh_preserve_attributes = False
me_cube_002.use_mirror_vertex_groups = False
me_cube_002.update()
me_cube_081 = bpy.data.meshes.new('Cube.081')
me_cube_081.from_pydata([(-1.0, -1.0, -18.6), (-1.0, -1.0, 1.0), (-1.0, 1.0, -18.6), (-1.0, 1.0, 1.0), (1.0, -1.0, -18.6), (1.0, -1.0, 1.0), (1.0, 1.0, -18.6), (1.0, 1.0, 1.0)], [], [(0, 1, 3, 2), (2, 3, 7, 6), (6, 7, 5, 4), (4, 5, 1, 0), (2, 6, 4, 0), (7, 3, 1, 5)])
_uv = me_cube_081.uv_layers.new(name='UVMap')
_uv.uv.foreach_set('vector', [0.339, 0.0848, 0.339, 0.9152, 0.2543, 0.9152, 0.2543, 0.0848, 0.2543, 0.0848, 0.2543, 0.9152, 0.1695, 0.9152, 0.1695, 0.0848, 0.1695, 0.0848, 0.1695, 0.9152, 0.0848, 0.9152, 0.0848, 0.0848, 0.0848, 0.0848, 0.0848, 0.9152, 5.822e-05, 0.9152, 5.824e-05, 0.0848, 0.1695, 5.831e-05, 0.1695, 0.0848, 0.0848, 0.0848, 0.0848, 5.822e-05, 0.1695, 0.9152, 0.1695, 0.9999, 0.0848, 0.9999, 0.0848, 0.9152])
me_cube_081.use_remesh_preserve_volume = False
me_cube_081.use_remesh_preserve_attributes = False
me_cube_081.use_mirror_vertex_groups = False
me_cube_081.update()
me_cube_080 = bpy.data.meshes.new('Cube.080')
me_cube_080.from_pydata([(-1.0, -1.0, -18.6), (-1.0, -1.0, 1.0), (-1.0, 1.0, -18.6), (-1.0, 1.0, 1.0), (1.0, -1.0, -18.6), (1.0, -1.0, 1.0), (1.0, 1.0, -18.6), (1.0, 1.0, 1.0)], [], [(0, 1, 3, 2), (2, 3, 7, 6), (6, 7, 5, 4), (4, 5, 1, 0), (2, 6, 4, 0), (7, 3, 1, 5)])
_uv = me_cube_080.uv_layers.new(name='UVMap')
_uv.uv.foreach_set('vector', [0.0848, 0.0848, 0.0848, 0.9152, 5.822e-05, 0.9152, 5.838e-05, 0.0848, 0.339, 0.0848, 0.339, 0.9152, 0.2543, 0.9152, 0.2543, 0.0848, 0.2543, 0.0848, 0.2543, 0.9152, 0.1695, 0.9152, 0.1695, 0.0848, 0.1695, 0.0848, 0.1695, 0.9152, 0.0848, 0.9152, 0.0848, 0.0848, 0.0848, 5.83e-05, 0.1695, 5.822e-05, 0.1695, 0.0848, 0.0848, 0.0848, 0.1695, 0.9999, 0.0848, 0.9999, 0.0848, 0.9152, 0.1695, 0.9152])
me_cube_080.use_remesh_preserve_volume = False
me_cube_080.use_remesh_preserve_attributes = False
me_cube_080.use_mirror_vertex_groups = False
me_cube_080.update()
me_cube_079 = bpy.data.meshes.new('Cube.079')
me_cube_079.from_pydata([(-1.0, -1.0, -18.6), (-1.0, -1.0, 1.0), (-1.0, 1.0, -18.6), (-1.0, 1.0, 1.0), (1.0, -1.0, -18.6), (1.0, -1.0, 1.0), (1.0, 1.0, -18.6), (1.0, 1.0, 1.0)], [], [(0, 1, 3, 2), (2, 3, 7, 6), (6, 7, 5, 4), (4, 5, 1, 0), (2, 6, 4, 0), (7, 3, 1, 5)])
_uv = me_cube_079.uv_layers.new(name='UVMap')
_uv.uv.foreach_set('vector', [0.1695, 0.0848, 0.1695, 0.9152, 0.0848, 0.9152, 0.0848, 0.0848, 0.0848, 0.0848, 0.0848, 0.9152, 5.822e-05, 0.9152, 5.822e-05, 0.0848, 0.339, 0.0848, 0.339, 0.9152, 0.2543, 0.9152, 0.2543, 0.0848, 0.2543, 0.0848, 0.2543, 0.9152, 0.1695, 0.9152, 0.1695, 0.0848, 0.0848, 0.0848, 0.0848, 5.822e-05, 0.1695, 5.822e-05, 0.1695, 0.0848, 0.0848, 0.9999, 0.0848, 0.9152, 0.1695, 0.9152, 0.1695, 0.9999])
me_cube_079.use_remesh_preserve_volume = False
me_cube_079.use_remesh_preserve_attributes = False
me_cube_079.use_mirror_vertex_groups = False
me_cube_079.update()
me_cube_078 = bpy.data.meshes.new('Cube.078')
me_cube_078.from_pydata([(-1.0, -1.0, -18.6), (-1.0, -1.0, 1.0), (-1.0, 1.0, -18.6), (-1.0, 1.0, 1.0), (1.0, -1.0, -18.6), (1.0, -1.0, 1.0), (1.0, 1.0, -18.6), (1.0, 1.0, 1.0)], [], [(0, 1, 3, 2), (2, 3, 7, 6), (6, 7, 5, 4), (4, 5, 1, 0), (2, 6, 4, 0), (7, 3, 1, 5)])
_uv = me_cube_078.uv_layers.new(name='UVMap')
_uv.uv.foreach_set('vector', [0.2543, 0.0848, 0.2543, 0.9152, 0.1695, 0.9152, 0.1695, 0.0848, 0.1695, 0.0848, 0.1695, 0.9152, 0.0848, 0.9152, 0.0848, 0.0848, 0.0848, 0.0848, 0.0848, 0.9152, 5.822e-05, 0.9152, 5.822e-05, 0.0848, 0.339, 0.0848, 0.339, 0.9152, 0.2543, 0.9152, 0.2543, 0.0848, 0.1695, 0.0848, 0.0848, 0.0848, 0.0848, 5.83e-05, 0.1695, 5.822e-05, 0.0848, 0.9152, 0.1695, 0.9152, 0.1695, 0.9999, 0.0848, 0.9999])
me_cube_078.use_remesh_preserve_volume = False
me_cube_078.use_remesh_preserve_attributes = False
me_cube_078.use_mirror_vertex_groups = False
me_cube_078.update()
me_cube_077 = bpy.data.meshes.new('Cube.077')
me_cube_077.from_pydata([(-897.6, -366.7, -40.2), (-897.6, -366.7, 40.2), (-897.6, 366.7, -40.2), (-897.6, 366.7, 40.2), (897.6, -366.7, -40.2), (897.6, -366.7, 40.2), (897.6, 366.7, -40.2), (897.6, 366.7, 40.2)], [], [(0, 1, 3, 2), (2, 3, 7, 6), (6, 7, 5, 4), (4, 5, 1, 0), (2, 6, 4, 0), (7, 3, 1, 5)])
_uv = me_cube_077.uv_layers.new(name='UVMap')
_uv.uv.foreach_set('vector', [0.3026, 0.6973, 0.3026, 0.7271, 0.02997, 0.7271, 0.02997, 0.6973, 0.02997, 0.6973, 9.245e-05, 0.6973, 9.18e-05, 0.02997, 0.02997, 0.02997, 0.02997, 0.02997, 0.02997, 9.187e-05, 0.3026, 9.18e-05, 0.3026, 0.02997, 0.3026, 0.02997, 0.3324, 0.02997, 0.3324, 0.6973, 0.3026, 0.6973, 0.02997, 0.6973, 0.02997, 0.02997, 0.3026, 0.02997, 0.3026, 0.6973, 0.6674, 0.9999, 9.18e-05, 0.9999, 9.18e-05, 0.7273, 0.6674, 0.7273])
me_cube_077.use_remesh_preserve_volume = False
me_cube_077.use_remesh_preserve_attributes = False
me_cube_077.use_mirror_vertex_groups = False
me_cube_077.update()
me_cube = bpy.data.meshes.new('Cube')
me_cube.from_pydata([(-882.4, -331.9, -40.2), (-882.4, -331.9, 40.2), (-882.4, 331.9, -40.2), (-882.4, 331.9, 40.2), (886.8, -331.9, -40.2), (886.8, -331.9, 40.2), (886.8, 331.9, -40.2), (886.8, 331.9, 40.2), (874.2, 405.2, -40.2), (846.2, 423.9, -40.2), (819.6, 424.3, -40.2), (-814.8, 424.3, -40.2), (-844.6, 423.9, -40.2), (-872.4, 405.2, -40.2), (-872.4, 405.2, 40.2), (-844.6, 423.9, 40.2), (-814.8, 424.3, 40.2), (819.6, 424.3, 40.2), (846.2, 423.9, 40.2), (874.2, 405.2, 40.2), (-872.4, -405.2, -40.2), (-844.6, -423.9, -40.2), (-814.8, -424.3, -40.2), (819.6, -424.3, -40.2), (846.2, -423.9, -40.2), (874.2, -405.2, -40.2), (874.2, -405.2, 40.2), (846.2, -423.9, 40.2), (819.6, -424.3, 40.2), (-814.8, -424.3, 40.2), (-844.6, -423.9, 40.2), (-872.4, -405.2, 40.2)], [], [(0, 1, 3, 2), (8, 19, 7, 6), (6, 7, 5, 4), (20, 31, 1, 0), (8, 6, 4, 25), (14, 3, 1, 31), (7, 19, 26, 5), (19, 18, 27, 26), (18, 17, 28, 27), (17, 16, 29, 28), (16, 15, 30, 29), (15, 14, 31, 30), (2, 13, 20, 0), (13, 12, 21, 20), (12, 11, 22, 21), (11, 10, 23, 22), (10, 9, 24, 23), (9, 8, 25, 24), (4, 5, 26, 25), (25, 26, 27, 24), (24, 27, 28, 23), (23, 28, 29, 22), (22, 29, 30, 21), (21, 30, 31, 20), (2, 3, 14, 13), (13, 14, 15, 12), (12, 15, 16, 11), (11, 16, 17, 10), (10, 17, 18, 9), (9, 18, 19, 8)])
_uv = me_cube.uv_layers.new(name='UVMap')
_uv.uv.foreach_set('vector', [0.0001282, 0.06581, 0.03148, 0.06842, 0.03245, 0.3117, 0.0002872, 0.3142, 0.7329, 0.3468, 0.7011, 0.3429, 0.7059, 0.3143, 0.7365, 0.3173, 0.7365, 0.3173, 0.7059, 0.3143, 0.7048, 0.06524, 0.7361, 0.06265, 0.00231, 0.0349, 0.03592, 0.03728, 0.03148, 0.06842, 0.0001282, 0.06581, 0.6262, 0.4238, 0.5988, 0.4286, 0.3502, 0.4287, 0.3221, 0.4238, 0.03705, 0.343, 0.03245, 0.3117, 0.03148, 0.06842, 0.03592, 0.03728, 0.7059, 0.3143, 0.7011, 0.3429, 0.6998, 0.03669, 0.7048, 0.06524, 0.7011, 0.3429, 0.6901, 0.3479, 0.688, 0.03173, 0.6998, 0.03669, 0.6901, 0.3479, 0.6797, 0.3488, 0.6783, 0.03088, 0.688, 0.03173, 0.6797, 0.3488, 0.05963, 0.3489, 0.05844, 0.03124, 0.6783, 0.03088, 0.05963, 0.3489, 0.04875, 0.348, 0.04679, 0.03229, 0.05844, 0.03124, 0.04875, 0.348, 0.03705, 0.343, 0.03592, 0.03728, 0.04679, 0.03229, 0.5615, 0.4289, 0.593, 0.4333, 0.3221, 0.4333, 0.3466, 0.429, 0.6365, 0.3918, 0.6436, 0.4024, 0.3221, 0.4023, 0.3292, 0.3917, 0.6437, 0.3801, 0.6438, 0.3914, 0.3221, 0.3914, 0.3222, 0.3801, 0.0001284, 0.9999, 0.0001282, 0.3801, 0.3219, 0.3801, 0.3219, 0.9999, 0.6438, 0.4135, 0.6437, 0.4236, 0.3223, 0.4236, 0.3221, 0.4135, 0.6436, 0.4026, 0.6365, 0.4132, 0.3292, 0.4132, 0.3221, 0.4026, 0.7361, 0.06265, 0.7048, 0.06524, 0.6998, 0.03669, 0.7326, 0.03225, 0.7075, 0.005526, 0.6998, 0.03669, 0.688, 0.03173, 0.6945, 0.002318, 0.6945, 0.002318, 0.688, 0.03173, 0.6783, 0.03088, 0.6833, 0.0001287, 0.6833, 0.0001287, 0.6783, 0.03088, 0.05844, 0.03124, 0.05354, 0.0001282, 0.05354, 0.0001282, 0.05844, 0.03124, 0.04679, 0.03229, 0.04147, 0.002125, 0.04147, 0.002125, 0.04679, 0.03229, 0.03592, 0.03728, 0.02734, 0.005457, 0.0002872, 0.3142, 0.03245, 0.3117, 0.03705, 0.343, 0.002737, 0.3462, 0.02924, 0.374, 0.03705, 0.343, 0.04875, 0.348, 0.04218, 0.3773, 0.04218, 0.3773, 0.04875, 0.348, 0.05963, 0.3489, 0.05473, 0.3798, 0.05473, 0.3798, 0.05963, 0.3489, 0.6797, 0.3488, 0.6847, 0.3799, 0.6847, 0.3799, 0.6797, 0.3488, 0.6901, 0.3479, 0.6954, 0.3781, 0.6954, 0.3781, 0.6901, 0.3479, 0.7011, 0.3429, 0.7096, 0.3748])
me_cube.use_remesh_preserve_volume = False
me_cube.use_remesh_preserve_attributes = False
me_cube.use_mirror_vertex_groups = False
me_cube.update()

# ---- objects
ob_rightwall = bpy.data.objects.new('RightWall', me_cube_008)
ob_leftwall = bpy.data.objects.new('LeftWall', me_cube_007)
ob_frontwall = bpy.data.objects.new('FrontWall', me_cube_006)
ob_backwall = bpy.data.objects.new('BackWall', me_cube_004)
ob_floor = bpy.data.objects.new('Floor', me_cube_001)
ob_chair = bpy.data.objects.new('Chair', None)
ob_frontstomps = bpy.data.objects.new('FrontStomps', me_cylinder_008)
ob_backstomps = bpy.data.objects.new('BackStomps', me_cylinder_007)
ob_backconnectionthingy = bpy.data.objects.new('BackConnectionThingy', me_cube_015)
ob_armrest = bpy.data.objects.new('ArmRest', me_cube_014)
ob_cylinderfrontleft = bpy.data.objects.new('CylinderFrontLeft', me_cylinder_006)
ob_cylinderfrontright = bpy.data.objects.new('CylinderFrontRight', me_cylinder_005)
ob_cylinderbackleft = bpy.data.objects.new('CylinderBackLeft', me_cylinder_004)
ob_cylinderbackmiddle = bpy.data.objects.new('CylinderBackMiddle', me_cylinder_003)
ob_cylinderbackright = bpy.data.objects.new('CylinderBackRight', me_cylinder)
ob_mainthingy = bpy.data.objects.new('MainThingy', me_cube_013)
ob_drawerchest = bpy.data.objects.new('DrawerChest', None)
ob_lowerdrawer = bpy.data.objects.new('LowerDrawer', me_cube_009)
ob_handlelower = bpy.data.objects.new('HandleLower', me_cube_012)
ob_middledrawer = bpy.data.objects.new('MiddleDrawer', me_cube_005)
ob_handlemid = bpy.data.objects.new('HandleMid', me_cube_011)
ob_upperdrawer = bpy.data.objects.new('UpperDrawer', me_cube_003)
ob_handleupper = bpy.data.objects.new('HandleUpper', me_cube_010)
ob_outerthingy = bpy.data.objects.new('OuterThingy', me_cube_002)
ob_table = bpy.data.objects.new('Table', None)
ob_stomps = bpy.data.objects.new('Stomps', None)
ob_tableplate_005 = bpy.data.objects.new('TablePlate.005', me_cube_081)
ob_tableplate_004 = bpy.data.objects.new('TablePlate.004', me_cube_080)
ob_tableplate_003 = bpy.data.objects.new('TablePlate.003', me_cube_079)
ob_tableplate_002 = bpy.data.objects.new('TablePlate.002', me_cube_078)
ob_subplate = bpy.data.objects.new('SubPlate', None)
ob_tableplate_001 = bpy.data.objects.new('TablePlate.001', me_cube_077)
ob_tableplate = bpy.data.objects.new('TablePlate', me_cube)
ob_wallsandfloor = bpy.data.objects.new('WallsAndFloor', None)

# ---- transforms, parenting, visibility, modifiers, constraints
ob_rightwall.parent = ob_wallsandfloor
ob_rightwall.location = (2976.0, 98.09, 981.0)
ob_rightwall.rotation_euler = (0.0, -0.0, 4.712)
ob_rightwall.scale = (1255.0, 1250.0, 1000.0)
ob_rightwall.lineart.crease_threshold = 0.0
ob_leftwall.parent = ob_wallsandfloor
ob_leftwall.location = (-2948.0, 200.5, 980.5)
ob_leftwall.rotation_euler = (0.0, 0.0, 1.571)
ob_leftwall.scale = (2971.0, 1250.0, 1000.0)
ob_leftwall.lineart.crease_threshold = 0.0
ob_frontwall.parent = ob_wallsandfloor
ob_frontwall.location = (115.5, -2790.0, 981.0)
ob_frontwall.rotation_euler = (0.0, -0.0, 3.142)
ob_frontwall.scale = (1500.0, 1250.0, 1000.0)
ob_frontwall.hide_viewport = True
ob_frontwall.lineart.crease_threshold = 0.0
ob_backwall.parent = ob_wallsandfloor
ob_backwall.location = (-426.8, 2830.0, 642.8)
ob_backwall.scale = (1500.0, 1250.0, 1000.0)
ob_backwall.lineart.crease_threshold = 0.0
ob_floor.parent = ob_wallsandfloor
ob_floor.location = (0.0, 0.0, 0.0)
ob_floor.scale = (2628.0, 2554.0, 1752.0)
ob_floor.lineart.crease_threshold = 0.0
ob_chair.location = (-1593.0, 0.0, 689.9)
ob_chair.empty_image_offset = (0.0, 0.0)
ob_chair.lineart.crease_threshold = 0.0
ob_frontstomps.parent = ob_chair
ob_frontstomps.matrix_parent_inverse = Matrix(((1.0, 0.0, 0.0, 1593.0), (0.0, 1.0, 0.0, 0.0), (0.0, 0.0, 1.0, -689.9), (0.0, 0.0, 0.0, 1.0)))
ob_frontstomps.location = (-1062.0, 4.799e-05, 332.7)
ob_frontstomps.rotation_euler = (2.005e-09, -0.1717, -2.33e-08)
ob_frontstomps.scale = (18.45, 18.45, 18.45)
ob_frontstomps.lineart.crease_threshold = 0.0
_m = ob_frontstomps.modifiers.new('Mirror', 'MIRROR')
_m.use_axis = (False, True, False)
ob_backstomps.parent = ob_chair
ob_backstomps.matrix_parent_inverse = Matrix(((1.0, 0.0, 0.0, 1593.0), (0.0, 1.0, 0.0, 0.0), (0.0, 0.0, 1.0, -689.9), (0.0, 0.0, 0.0, 1.0)))
ob_backstomps.location = (-1381.0, 4.799e-05, 332.7)
ob_backstomps.scale = (18.45, 18.45, 18.45)
ob_backstomps.lineart.crease_threshold = 0.0
_m = ob_backstomps.modifiers.new('Mirror', 'MIRROR')
_m.use_axis = (False, True, False)
ob_backconnectionthingy.parent = ob_chair
ob_backconnectionthingy.matrix_parent_inverse = Matrix(((1.0, 0.0, 0.0, 1593.0), (0.0, 1.0, 0.0, 0.0), (0.0, 0.0, 1.0, -689.9), (0.0, 0.0, 0.0, 1.0)))
ob_backconnectionthingy.location = (-1501.0, 3.884e-05, 817.9)
ob_backconnectionthingy.scale = (22.05, 22.05, 16.28)
ob_backconnectionthingy.lineart.crease_threshold = 0.0
_m = ob_backconnectionthingy.modifiers.new('Subsurf', 'SUBSURF')
_m.uv_smooth = 'PRESERVE_CORNERS'
_m.levels = 3
_m.render_levels = 3
_m.show_only_control_edges = False
ob_armrest.parent = ob_chair
ob_armrest.matrix_parent_inverse = Matrix(((1.0, 0.0, 0.0, 1593.0), (0.0, 1.0, 0.0, 0.0), (0.0, 0.0, 1.0, -689.9), (0.0, 0.0, 0.0, 1.0)))
ob_armrest.location = (-1270.0, 3.782e-05, 618.2)
ob_armrest.scale = (13.2, 13.2, 13.2)
ob_armrest.lineart.crease_threshold = 0.0
_m = ob_armrest.modifiers.new('Subsurf', 'SUBSURF')
_m.uv_smooth = 'PRESERVE_CORNERS'
_m.levels = 3
_m.render_levels = 3
_m.show_only_control_edges = False
_m = ob_armrest.modifiers.new('Mirror', 'MIRROR')
_m.use_axis = (False, True, False)
ob_cylinderfrontleft.parent = ob_chair
ob_cylinderfrontleft.matrix_parent_inverse = Matrix(((1.0, 0.0, 0.0, 1593.0), (0.0, 1.0, 0.0, 0.0), (0.0, 0.0, 1.0, -689.9), (0.0, 0.0, 0.0, 1.0)))
ob_cylinderfrontleft.location = (-1163.0, 376.1, 583.2)
ob_cylinderfrontleft.rotation_euler = (2.573e-10, 0.06184, 8.32e-09)
ob_cylinderfrontleft.scale = (12.18, 12.18, 131.2)
ob_cylinderfrontleft.lineart.crease_threshold = 0.0
ob_cylinderfrontright.parent = ob_chair
ob_cylinderfrontright.matrix_parent_inverse = Matrix(((1.0, 0.0, 0.0, 1593.0), (0.0, 1.0, 0.0, 0.0), (0.0, 0.0, 1.0, -689.9), (0.0, 0.0, 0.0, 1.0)))
ob_cylinderfrontright.location = (-1163.0, 2.161, 583.2)
ob_cylinderfrontright.rotation_euler = (2.573e-10, 0.06184, 8.32e-09)
ob_cylinderfrontright.scale = (12.18, 12.18, 131.2)
ob_cylinderfrontright.lineart.crease_threshold = 0.0
ob_cylinderbackleft.parent = ob_chair
ob_cylinderbackleft.matrix_parent_inverse = Matrix(((1.0, 0.0, 0.0, 1593.0), (0.0, 1.0, 0.0, 0.0), (0.0, 0.0, 1.0, -689.9), (0.0, 0.0, 0.0, 1.0)))
ob_cylinderbackleft.location = (-1500.0, 169.7, 580.0)
ob_cylinderbackleft.rotation_euler = (7.341e-10, -0.1043, -1.406e-08)
ob_cylinderbackleft.scale = (15.97, 15.97, 172.1)
ob_cylinderbackleft.lineart.crease_threshold = 0.0
ob_cylinderbackmiddle.parent = ob_chair
ob_cylinderbackmiddle.matrix_parent_inverse = Matrix(((1.0, 0.0, 0.0, 1593.0), (0.0, 1.0, 0.0, 0.0), (0.0, 0.0, 1.0, -689.9), (0.0, 0.0, 0.0, 1.0)))
ob_cylinderbackmiddle.location = (-1545.0, 2.161, 580.0)
ob_cylinderbackmiddle.rotation_euler = (7.341e-10, -0.1043, -1.406e-08)
ob_cylinderbackmiddle.scale = (15.97, 15.97, 172.1)
ob_cylinderbackmiddle.lineart.crease_threshold = 0.0
ob_cylinderbackright.parent = ob_chair
ob_cylinderbackright.matrix_parent_inverse = Matrix(((1.0, 0.0, 0.0, 1593.0), (0.0, 1.0, 0.0, 0.0), (0.0, 0.0, 1.0, -689.9), (0.0, 0.0, 0.0, 1.0)))
ob_cylinderbackright.location = (-1500.0, -168.6, 580.0)
ob_cylinderbackright.rotation_euler = (7.341e-10, -0.1043, -1.406e-08)
ob_cylinderbackright.scale = (15.97, 15.97, 172.1)
ob_cylinderbackright.lineart.crease_threshold = 0.0
ob_mainthingy.parent = ob_chair
ob_mainthingy.matrix_parent_inverse = Matrix(((1.0, 0.0, 0.0, 1593.0), (0.0, 1.0, 0.0, 0.0), (0.0, 0.0, 1.0, -689.9), (0.0, 0.0, 0.0, 1.0)))
ob_mainthingy.location = (-1285.0, 3.884e-05, 400.8)
ob_mainthingy.scale = (233.7, 233.7, 23.44)
ob_mainthingy.lineart.crease_threshold = 0.0
_m = ob_mainthingy.modifiers.new('Subsurf', 'SUBSURF')
_m.uv_smooth = 'PRESERVE_CORNERS'
_m.levels = 3
_m.render_levels = 3
_m.show_only_control_edges = False
ob_drawerchest.location = (0.0, 1642.0, 0.0)
ob_drawerchest.scale = (0.7025, 0.7025, 0.7025)
ob_drawerchest.empty_image_offset = (0.0, 0.0)
ob_drawerchest.lineart.crease_threshold = 0.0
ob_lowerdrawer.parent = ob_drawerchest
ob_lowerdrawer.location = (0.0, 0.0, 297.6)
ob_lowerdrawer.scale = (404.5, 66.92, 94.63)
ob_lowerdrawer.lineart.crease_threshold = 0.0
_m = ob_lowerdrawer.modifiers.new('Bevel', 'BEVEL')
_m.segments = 8
_m.limit_method = 'NONE'
_m.spread = 0.0
ob_handlelower.parent = ob_lowerdrawer
ob_handlelower.matrix_parent_inverse = Matrix(((0.002472, 0.0, 0.0, -0.0), (0.0, 0.01494, 0.0, -0.0), (0.0, 0.0, 0.01057, -3.145), (0.0, 0.0, 0.0, 1.0)))
ob_handlelower.location = (0.0, -322.2, 299.6)
ob_handlelower.scale = (30.26, 30.26, 30.26)
ob_handlelower.lineart.crease_threshold = 0.0
_m = ob_handlelower.modifiers.new('Subsurf', 'SUBSURF')
_m.uv_smooth = 'PRESERVE_CORNERS'
_m.levels = 2
_m.render_levels = 3
_m.show_only_control_edges = False
ob_middledrawer.parent = ob_drawerchest
ob_middledrawer.location = (0.0, 0.0, 493.2)
ob_middledrawer.scale = (404.5, 66.92, 94.63)
ob_middledrawer.lineart.crease_threshold = 0.0
_m = ob_middledrawer.modifiers.new('Bevel', 'BEVEL')
_m.segments = 8
_m.limit_method = 'NONE'
_m.spread = 0.0
ob_handlemid.parent = ob_middledrawer
ob_handlemid.matrix_parent_inverse = Matrix(((0.002472, 0.0, 0.0, -0.0), (0.0, 0.01494, 0.0, -0.0), (0.0, 0.0, 0.01057, -5.212), (0.0, 0.0, 0.0, 1.0)))
ob_handlemid.location = (0.0, -322.2, 492.9)
ob_handlemid.scale = (30.26, 30.26, 30.26)
ob_handlemid.lineart.crease_threshold = 0.0
_m = ob_handlemid.modifiers.new('Subsurf', 'SUBSURF')
_m.uv_smooth = 'PRESERVE_CORNERS'
_m.levels = 2
_m.render_levels = 3
_m.show_only_control_edges = False
ob_upperdrawer.parent = ob_drawerchest
ob_upperdrawer.location = (0.0, 0.0, 689.9)
ob_upperdrawer.scale = (404.5, 66.92, 94.63)
ob_upperdrawer.lineart.crease_threshold = 0.0
_m = ob_upperdrawer.modifiers.new('Bevel', 'BEVEL')
_m.segments = 8
_m.limit_method = 'NONE'
_m.spread = 0.0
ob_handleupper.parent = ob_upperdrawer
ob_handleupper.matrix_parent_inverse = Matrix(((0.002472, 0.0, 0.0, -0.0), (0.0, 0.01494, 0.0, -0.0), (0.0, 0.0, 0.01057, -7.29), (0.0, 0.0, 0.0, 1.0)))
ob_handleupper.location = (0.0, -322.2, 689.9)
ob_handleupper.scale = (30.26, 30.26, 30.26)
ob_handleupper.lineart.crease_threshold = 0.0
_m = ob_handleupper.modifiers.new('Subsurf', 'SUBSURF')
_m.uv_smooth = 'PRESERVE_CORNERS'
_m.levels = 2
_m.render_levels = 3
_m.show_only_control_edges = False
ob_outerthingy.parent = ob_drawerchest
ob_outerthingy.location = (0.0, 0.0, 513.7)
ob_outerthingy.scale = (450.0, 250.0, 307.6)
ob_outerthingy.lineart.crease_threshold = 0.0
_m = ob_outerthingy.modifiers.new('Bevel', 'BEVEL')
_m.width = 0.017
_m.width_pct = 0.017
_m.segments = 2
_m.limit_method = 'NONE'
_m.profile = 0.4528
_m.spread = 0.0
ob_table.location = (0.0, 0.0, 0.0)
ob_table.empty_image_offset = (0.0, 0.0)
ob_table.lineart.crease_threshold = 0.0
ob_stomps.parent = ob_table
ob_stomps.location = (0.0, 0.0, 0.0)
ob_stomps.empty_image_offset = (0.0, 0.0)
ob_stomps.lineart.crease_threshold = 0.0
ob_tableplate_005.parent = ob_stomps
ob_tableplate_005.location = (776.5, 309.4, 689.5)
ob_tableplate_005.scale = (38.69, 38.69, 38.69)
ob_tableplate_005.lineart.crease_threshold = 0.0
_m = ob_tableplate_005.modifiers.new('Bevel', 'BEVEL')
_m.width = 0.2
_m.width_pct = 0.2
_m.limit_method = 'NONE'
_m.spread = 0.0
ob_tableplate_004.parent = ob_stomps
ob_tableplate_004.location = (776.5, -315.1, 689.5)
ob_tableplate_004.scale = (38.69, 38.69, 38.69)
ob_tableplate_004.lineart.crease_threshold = 0.0
_m = ob_tableplate_004.modifiers.new('Bevel', 'BEVEL')
_m.width = 0.2
_m.width_pct = 0.2
_m.limit_method = 'NONE'
_m.spread = 0.0
ob_tableplate_003.parent = ob_stomps
ob_tableplate_003.location = (-779.5, -315.1, 689.5)
ob_tableplate_003.scale = (38.69, 38.69, 38.69)
ob_tableplate_003.lineart.crease_threshold = 0.0
_m = ob_tableplate_003.modifiers.new('Bevel', 'BEVEL')
_m.width = 0.2
_m.width_pct = 0.2
_m.limit_method = 'NONE'
_m.spread = 0.0
ob_tableplate_002.parent = ob_stomps
ob_tableplate_002.location = (-779.5, 313.1, 689.5)
ob_tableplate_002.scale = (38.69, 38.69, 38.69)
ob_tableplate_002.lineart.crease_threshold = 0.0
_m = ob_tableplate_002.modifiers.new('Bevel', 'BEVEL')
_m.width = 0.2
_m.width_pct = 0.2
_m.limit_method = 'NONE'
_m.spread = 0.0
ob_subplate.parent = ob_table
ob_subplate.location = (0.0, 0.0, 15.87)
ob_subplate.scale = (0.8839, 0.8839, 0.8839)
ob_subplate.empty_image_offset = (0.0, 0.0)
ob_subplate.lineart.crease_threshold = 0.0
ob_tableplate_001.parent = ob_subplate
ob_tableplate_001.location = (0.0, 0.0, 717.3)
ob_tableplate_001.lineart.crease_threshold = 0.0
ob_tableplate.parent = ob_table
ob_tableplate.location = (0.0, 0.0, 717.3)
ob_tableplate.lineart.crease_threshold = 0.0
_m = ob_tableplate.modifiers.new('Bevel', 'BEVEL')
_m.segments = 3
_m.angle_limit = 0.2618
_m.spread = 0.0
ob_wallsandfloor.location = (0.0, 0.0, 0.0)
ob_wallsandfloor.empty_image_offset = (0.0, 0.0)
ob_wallsandfloor.lineart.crease_threshold = 0.0

# ---- collection membership
col_collection_1.objects.link(ob_rightwall)
col_collection_1.objects.link(ob_leftwall)
col_collection_1.objects.link(ob_frontwall)
col_collection_1.objects.link(ob_backwall)
col_collection_1.objects.link(ob_floor)
col_collection_10.objects.link(ob_chair)
col_collection_10.objects.link(ob_frontstomps)
col_collection_10.objects.link(ob_backstomps)
col_collection_10.objects.link(ob_backconnectionthingy)
col_collection_10.objects.link(ob_armrest)
col_collection_10.objects.link(ob_cylinderfrontleft)
col_collection_10.objects.link(ob_cylinderfrontright)
col_collection_10.objects.link(ob_cylinderbackleft)
col_collection_10.objects.link(ob_cylinderbackmiddle)
col_collection_10.objects.link(ob_cylinderbackright)
col_collection_10.objects.link(ob_mainthingy)
col_collection_10.objects.link(ob_drawerchest)
col_collection_10.objects.link(ob_lowerdrawer)
col_collection_10.objects.link(ob_handlelower)
col_collection_10.objects.link(ob_middledrawer)
col_collection_10.objects.link(ob_handlemid)
col_collection_10.objects.link(ob_upperdrawer)
col_collection_10.objects.link(ob_handleupper)
col_collection_10.objects.link(ob_outerthingy)
col_collection_10.objects.link(ob_table)
col_collection_10.objects.link(ob_stomps)
col_collection_10.objects.link(ob_tableplate_005)
col_collection_10.objects.link(ob_tableplate_004)
col_collection_10.objects.link(ob_tableplate_003)
col_collection_10.objects.link(ob_tableplate_002)
col_collection_10.objects.link(ob_subplate)
col_collection_10.objects.link(ob_tableplate_001)
col_collection_10.objects.link(ob_tableplate)
col_collection_10.objects.link(ob_wallsandfloor)

# ---- scene / render settings (as saved in the file)
scene.frame_start = 1; scene.frame_end = 250; scene.frame_set(1)
scene.render.engine = 'BLENDER_EEVEE_NEXT'
scene.render.resolution_percentage = 50
scene.render.dither_intensity = 0.0
scene.cycles.use_denoising = False
scene.cycles.samples = 128
scene.cycles.sampling_pattern = 'TABULATED_SOBOL'
scene.cycles.light_sampling_threshold = 0.0
scene.cycles.use_adaptive_sampling = False
scene.cycles.use_light_tree = False
scene.cycles.blur_glossy = 0.0
scene.cycles.sample_clamp_indirect = 0.0
scene.view_settings.view_transform = 'Standard'
bpy.context.view_layer.update()

# ---- added for rendering (the .blend has no active camera and no usable light): camera, sun
cam_auto = bpy.data.cameras.new('AutoCamera')
cam_auto.lens = 50.0
cam_auto.sensor_width = 36.0
cam_auto.clip_end = 144727.0
ob_auto_camera = bpy.data.objects.new('AutoCamera', cam_auto)
scene.collection.objects.link(ob_auto_camera)
ob_auto_camera.location = (8218.09, -9765.41, 7580.84)
ob_auto_camera.rotation_euler = (1.09748, -7.21219e-08, 0.694738)
scene.camera = ob_auto_camera
light_auto_sun = bpy.data.lights.new('AutoSun', 'SUN')
light_auto_sun.energy = 3.0
light_auto_sun.angle = 0.0523599
ob_auto_sun = bpy.data.objects.new('AutoSun', light_auto_sun)
scene.collection.objects.link(ob_auto_sun)
ob_auto_sun.rotation_euler = (0.872665, 0.174533, 0.523599)
bpy.context.view_layer.update()
